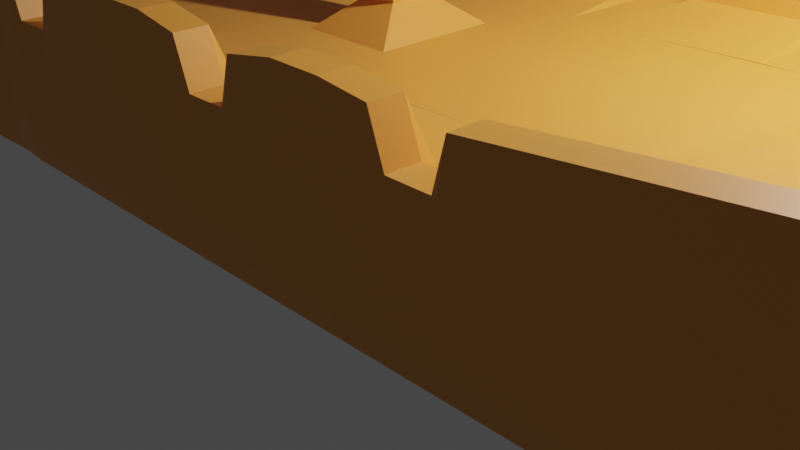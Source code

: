 # Source: sloop.blend  (saved by Blender 3.1.7; exported with 4.5.12 LTS)
import bpy
from mathutils import Matrix  # noqa: F401  (used for matrix-valued properties, if any)

bpy.ops.wm.read_factory_settings(use_empty=True)
scene = bpy.context.scene
scene.name = 'Scene'

# ---- collections
col_collection = bpy.data.collections.new('Collection'); scene.collection.children.link(col_collection)

# ---- materials (node trees are filled in below, after node groups)
mat_sail = bpy.data.materials.new('Sail')
mat_sail.alpha_threshold = 0.0
mat_sail.use_transparent_shadow = False
mat_sail.line_color = (0.0, 0.0, 0.0, 1.0)
mat_wood = bpy.data.materials.new('Wood')
mat_wood.use_transparent_shadow = False

# ---- node groups
ng_auto_smooth = bpy.data.node_groups.new('Auto Smooth', 'GeometryNodeTree')
_s = ng_auto_smooth.interface.new_socket(name='Geometry', in_out='OUTPUT', socket_type='NodeSocketGeometry')
_s = ng_auto_smooth.interface.new_socket(name='Geometry', in_out='INPUT', socket_type='NodeSocketGeometry')
_s = ng_auto_smooth.interface.new_socket(name='Angle', in_out='INPUT', socket_type='NodeSocketFloat')
_s.subtype = 'ANGLE'
_s.min_value = 0.0
_s.max_value = 3.142
ng_auto_smooth.is_modifier = True
_N = ng_auto_smooth.nodes; _L = ng_auto_smooth.links
n0 = _N.new('NodeGroupOutput'); n0.name = 'Group Output'; n0.location = (480, -100)
n1 = _N.new('NodeGroupInput'); n1.name = 'Group Input'; n1.location = (-420, -300)
n2 = _N.new('NodeGroupInput'); n2.name = 'Group Input.001'; n2.location = (-60, -100)
n3 = _N.new('GeometryNodeSetShadeSmooth'); n3.name = 'Set Shade Smooth'; n3.location = (120, -100)
n3.domain = 'EDGE'
n4 = _N.new('GeometryNodeSetShadeSmooth'); n4.name = 'Set Shade Smooth.001'; n4.location = (300, -100)
n5 = _N.new('GeometryNodeInputMeshEdgeAngle'); n5.name = 'Edge Angle'; n5.location = (-420, -220)
n6 = _N.new('GeometryNodeInputEdgeSmooth'); n6.name = 'Is Edge Smooth'; n6.location = (-60, -160)
n7 = _N.new('GeometryNodeInputShadeSmooth'); n7.name = 'Is Face Smooth'; n7.location = (-240, -340)
n8 = _N.new('FunctionNodeBooleanMath'); n8.name = 'Boolean Math'; n8.location = (-60, -220)
n9 = _N.new('FunctionNodeCompare'); n9.name = 'Compare'; n9.location = (-240, -180)
n9.operation = 'LESS_EQUAL'
_L.new(n5.outputs[0], n9.inputs[0])
_L.new(n4.outputs[0], n0.inputs[0])
_L.new(n1.outputs[1], n9.inputs[1])
_L.new(n9.outputs[0], n8.inputs[0])
_L.new(n7.outputs[0], n8.inputs[1])
_L.new(n2.outputs[0], n3.inputs[0])
_L.new(n6.outputs[0], n3.inputs[1])
_L.new(n3.outputs[0], n4.inputs[0])
_L.new(n8.outputs[0], n3.inputs[2])
n0.is_active_output = True

# ---- material node trees
mat_sail.use_nodes = True; mat_sail.node_tree.nodes.clear()
_N = mat_sail.node_tree.nodes; _L = mat_sail.node_tree.links
n0 = _N.new('ShaderNodeOutputMaterial'); n0.name = 'Material Output'; n0.location = (300, 300)
n1 = _N.new('ShaderNodeBsdfPrincipled'); n1.name = 'Principled BSDF'; n1.location = (10, 300)
n1.distribution = 'GGX'
n1.subsurface_method = 'RANDOM_WALK_SKIN'
n1.inputs[2].default_value = 1.0
n1.inputs[3].default_value = 1.45
n1.inputs[13].default_value = 0.0
n1.inputs[27].default_value = (0.0, 0.0, 0.0, 1.0)
n1.inputs[28].default_value = 1.0
_L.new(n1.outputs[0], n0.inputs[0])
n0.is_active_output = True
mat_wood.use_nodes = True; mat_wood.node_tree.nodes.clear()
_N = mat_wood.node_tree.nodes; _L = mat_wood.node_tree.links
n0 = _N.new('ShaderNodeBsdfPrincipled'); n0.name = 'Principled BSDF'; n0.location = (10, 300)
n0.distribution = 'GGX'
n0.subsurface_method = 'RANDOM_WALK_SKIN'
n0.inputs[0].default_value = (0.8, 0.334, 0.05472, 1.0)
n0.inputs[3].default_value = 1.45
n0.inputs[27].default_value = (0.0, 0.0, 0.0, 1.0)
n0.inputs[28].default_value = 1.0
n1 = _N.new('ShaderNodeOutputMaterial'); n1.name = 'Material Output'; n1.location = (300, 300)
_L.new(n0.outputs[0], n1.inputs[0])
n1.is_active_output = True

# ---- world
world_world = bpy.data.worlds.new('World'); scene.world = world_world
world_world.use_nodes = True; world_world.node_tree.nodes.clear()
_N = world_world.node_tree.nodes; _L = world_world.node_tree.links
n0 = _N.new('ShaderNodeOutputWorld'); n0.name = 'World Output'; n0.location = (300, 300)
n1 = _N.new('ShaderNodeBackground'); n1.name = 'Background'; n1.location = (10, 300)
n1.inputs[0].default_value = (0.05088, 0.05088, 0.05088, 1.0)
_L.new(n1.outputs[0], n0.inputs[0])
n0.is_active_output = True
world_world.color = (0.05088, 0.05088, 0.05088)
world_world.use_sun_shadow = False
world_world.sun_shadow_jitter_overblur = 0.0

# ---- cameras
cam_camera = bpy.data.cameras.new('Camera')
cam_camera.clip_end = 100.0
cam_camera.ortho_scale = 7.314

# ---- lights
light_light = bpy.data.lights.new('Light', 'POINT')
light_light.transmission_factor = 0.0
light_light.energy = 1000.0
light_light.shadow_soft_size = 0.1
light_light.shadow_maximum_resolution = 0.006
light_light.use_absolute_resolution = True

# ---- meshes
me_cube = bpy.data.meshes.new('Cube')
me_cube.from_pydata([(10.94, 1.976, 2.229), (10.64, 1.971, 0.8894), (10.94, -1.981, 2.28), (10.63, -1.946, 0.8516), (-10.54, 1.021, 0.8692), (-10.55, -0.9851, 0.8692), (-11.3, 0.0009459, 1.206), (-8.691, 1.97, 0.7332), (-8.695, -1.92, 0.7072), (6.788, 2.982, 2.278), (6.783, -3.013, 2.278), (6.618, -0.0009167, 2.262), (6.986, -0.007641, 3.862), (1.054, -3.013, 2.008), (1.06, 2.982, 2.008), (10.63, 1.976, 1.18), (-10.69, -0.9858, 1.214), (10.66, -1.981, 1.256), (-10.68, 1.022, 1.214), (-11.44, 0.0009458, 1.455), (-8.714, 1.994, 1.016), (-8.718, -1.971, 1.016), (-1.072, 2.982, 2.004), (-1.077, -3.013, 2.004), (-2.008, -2.946, 1.357), (-2.008, -2.873, 0.9705), (10.65, 1.976, 0.9952), (10.64, -1.971, 0.9881), (-10.65, 1.022, 1.01), (-11.37, 0.0009458, 1.358), (-8.693, 2.001, 0.8566), (-8.697, -1.969, 0.8495), (-10.66, -0.9858, 1.01), (-2.004, 2.948, 1.207), (-2.008, -2.934, 1.172), (-10.75, -0.9858, 1.736), (10.84, 1.976, 1.742), (10.85, -1.981, 1.834), (-10.74, 1.022, 1.736), (-11.69, 0.0009457, 1.736), (10.71, 1.976, 1.481), (10.73, -1.981, 1.565), (-10.69, 1.022, 1.527), (-11.61, 0.0009458, 1.584), (-10.7, -0.9858, 1.527), (-1.452, 2.982, 2.003), (-1.458, -3.013, 2.003), (1.442, 2.982, 2.009), (1.436, -3.013, 2.009), (9.063, -2.821, 0.9889), (9.068, 2.85, 1.046), (9.068, 2.883, 1.23), (9.063, -2.885, 1.195), (9.089, -2.901, 1.753), (9.094, 2.878, 1.757), (9.064, 2.88, 1.598), (9.058, -2.901, 1.572), (-6.651, 2.58, 0.7844), (-6.643, -2.457, 0.7702), (-6.649, 2.614, 0.9149), (-6.641, -2.517, 0.9126), (-10.9, 0.8653, 2.061), (10.63, 1.667, 0.8269), (-10.67, 0.8621, 0.8941), (10.98, 1.651, 2.229), (-8.735, 1.617, 2.105), (-8.697, 1.653, 0.6069), (6.612, 2.422, 2.378), (7.109, 2.422, 3.869), (1.06, 2.422, 2.043), (10.66, 1.651, 1.185), (-10.83, 0.8504, 1.271), (-1.072, 2.422, 2.038), (-2.008, 2.381, 2.116), (-10.8, 0.8504, 1.06), (10.87, 1.651, 1.742), (-10.92, 0.8504, 1.736), (-10.86, 0.8504, 1.555), (10.75, 1.651, 1.481), (-1.452, 2.422, 2.037), (1.442, 2.422, 2.044), (9.089, 2.33, 4.118), (9.069, 2.432, 0.8036), (-6.647, 2.155, 0.6038), (-6.652, 2.09, 2.109), (-10.68, -0.8332, 0.8941), (10.98, -1.654, 2.229), (-10.91, -0.8405, 2.061), (10.63, -1.66, 0.8127), (-8.7, -1.627, 0.5927), (-8.738, -1.607, 2.105), (6.608, -2.455, 2.378), (7.105, -2.455, 3.869), (1.056, -2.455, 2.043), (-10.84, -0.8212, 1.271), (10.65, -1.654, 1.185), (-1.076, -2.455, 2.038), (-2.011, -2.401, 2.116), (10.66, -1.654, 0.9834), (-10.82, -0.8212, 1.06), (-10.93, -0.8212, 1.736), (10.86, -1.654, 1.742), (10.75, -1.654, 1.481), (-10.87, -0.8212, 1.555), (-1.456, -2.455, 2.037), (1.438, -2.455, 2.044), (9.085, -2.36, 4.118), (9.065, -2.398, 0.7989), (-6.641, -2.067, 0.5802), (-6.645, -2.047, 2.109), (10.33, -2.16, 0.8574), (10.53, 2.223, 2.229), (10.31, 2.225, 1.197), (10.33, 2.223, 1.007), (10.48, 2.223, 1.742), (10.35, 2.223, 1.492), (10.33, 2.189, 0.9093), (10.56, -2.212, 2.28), (10.3, -2.228, 1.194), (10.32, -2.221, 0.995), (10.48, -2.228, 1.742), (10.34, -2.228, 1.488), (10.42, 1.815, 4.157), (10.33, 1.856, 0.8256), (10.42, -1.832, 4.157), (10.33, -1.831, 0.7925), (-10.03, 1.304, 0.6931), (-10.59, 0.0007701, 0.8644), (-10.04, -1.271, 0.686), (-10.14, 1.325, 1.021), (-10.16, -1.296, 1.021), (-10.08, -1.296, 0.8449), (-10.12, 1.102, 0.6731), (-10.3, 1.079, 2.11), (-10.13, -1.08, 0.6731), (-10.31, -1.063, 2.11), (-10.95, 0.4781, 1.05), (-0.003206, 1.374, 2.005), (-8.773, 0.919, 1.988), (-8.73, 0.919, 0.5951), (6.618, 1.374, 2.262), (7.115, 1.374, 3.752), (1.061, 1.374, 2.007), (-1.071, 1.374, 2.002), (-2.002, 1.353, 1.999), (-1.451, 1.374, 2.001), (1.443, 1.374, 2.008), (9.097, 1.328, 4.001), (9.067, 1.338, 0.6525), (-6.649, 1.187, 0.4669), (-11.26, 0.4781, 1.961), (10.64, 0.9247, 0.7938), (-11.07, 0.4722, 1.413), (-11.02, 0.4722, 1.237), (-11.2, 0.4722, 1.584), (10.5, 1.026, 4.119), (10.32, 1.021, 0.7405), (-10.33, 0.6079, 0.8148), (-10.53, 0.6079, 1.993), (-11.27, -0.4622, 1.961), (-11.07, -0.4562, 1.413), (-11.03, -0.4562, 1.237), (-11.21, -0.4562, 1.584), (-10.95, -0.4622, 1.05), (-0.005731, -1.39, 2.005), (-8.732, -0.911, 0.5951), (-8.775, -0.911, 1.988), (6.615, -1.39, 2.262), (7.112, -1.39, 3.752), (1.058, -1.39, 2.007), (-1.073, -1.39, 2.002), (-1.453, -1.39, 2.001), (1.44, -1.39, 2.008), (9.094, -1.342, 4.001), (-6.646, -1.154, 0.4598), (10.32, -1.021, 0.7335), (10.5, -1.037, 4.119), (-10.54, -0.5959, 1.993), (-10.33, -0.5959, 0.8148), (-10.38, 1.115, 0.709), (-11.05, 0.000858, 1.053), (-10.53, -1.099, 1.051), (-10.45, -1.099, 0.8679), (-10.55, -1.099, 1.707), (-10.5, 0.94, 0.7126), (-10.51, -0.9134, 0.7126), (-10.4, -1.081, 0.709), (-11.39, 0.0008578, 1.995), (-10.52, 1.133, 1.051), (-10.44, 1.133, 0.8679), (-10.54, 1.133, 1.707), (-10.71, 0.9184, 2.112), (-10.72, -0.8981, 2.112), (-10.76, 0.5219, 0.8968), (-11.02, 0.5219, 1.995), (-10.77, -0.5074, 0.8968), (-11.03, -0.5074, 1.995), (10.92, -2.028, 3.047), (-10.78, 1.003, 2.774), (-10.79, -1.003, 2.774), (-8.754, -1.958, 2.805), (-8.75, 1.942, 2.805), (6.583, 2.915, 3.079), (6.578, -2.98, 3.079), (10.91, 1.953, 4.78), (10.92, -1.995, 4.571), (7.08, 2.915, 4.569), (7.075, -2.98, 4.569), (1.992, -2.98, 2.826), (1.997, 2.915, 2.826), (1.048, -2.98, 2.34), (1.054, 2.915, 2.34), (10.87, -2.007, 1.844), (-1.078, 2.915, 2.336), (-1.084, -2.98, 2.336), (-2.041, -2.918, 2.816), (-2.038, 2.868, 2.816), (10.93, -2.008, 2.502), (10.91, -2.008, 2.174), (-1.458, 2.915, 2.335), (-1.464, -2.98, 2.335), (1.435, 2.915, 2.341), (1.43, -2.98, 2.341), (-0.5396, 2.915, 2.821), (-0.545, -2.98, 2.821), (0.4573, -2.98, 2.823), (0.4627, 2.915, 2.823), (9.06, 2.809, 4.818), (9.054, -2.871, 4.818), (-6.676, -2.488, 2.809), (-6.684, 2.514, 2.809), (-10.86, 0.9091, 2.774), (-8.763, 1.743, 2.805), (6.584, 2.617, 3.079), (10.93, 1.648, 4.819), (7.08, 2.617, 4.569), (1.998, 2.617, 2.826), (1.054, 2.617, 2.34), (-1.078, 2.617, 2.336), (-2.037, 2.576, 2.816), (-1.458, 2.617, 2.335), (1.436, 2.617, 2.341), (-0.5394, 2.617, 2.821), (0.4629, 2.617, 2.823), (9.061, 2.525, 4.818), (-6.682, 2.258, 2.809), (-10.87, -0.9145, 2.774), (-8.767, -1.765, 2.805), (6.579, -2.684, 3.079), (10.92, -1.689, 4.819), (7.075, -2.684, 4.569), (1.993, -2.684, 2.826), (1.049, -2.684, 2.34), (-1.083, -2.684, 2.336), (-2.04, -2.63, 2.816), (-1.463, -2.684, 2.335), (1.431, -2.684, 2.341), (-0.5443, -2.684, 2.821), (0.458, -2.684, 2.823), (9.056, -2.59, 4.818), (-6.675, -2.241, 2.809), (10.5, 2.168, 4.819), (10.52, -2.201, 4.644), (10.53, 1.827, 4.842), (10.53, -1.875, 4.842), (10.73, 0.9559, 4.819), (10.72, -0.9977, 4.819), (-10.6, -1.1, 2.812), (-10.59, 1.096, 2.812), (-10.68, 0.9823, 2.812), (-10.69, -0.9921, 2.812), (0.929, 2.982, 2.089), (0.9294, 2.422, 2.123), (0.9249, -2.455, 2.123), (0.9348, 1.374, 2.007), (0.9323, -1.39, 2.007), (0.9048, 2.915, 2.743), (0.8994, -2.98, 2.743), (0.905, 2.617, 2.743), (0.9002, -2.684, 2.743), (1.564, 2.982, 2.09), (1.559, -3.013, 2.09), (1.565, 2.422, 2.124), (1.56, -2.455, 2.124), (1.57, 1.374, 2.008), (1.568, -1.39, 2.008), (1.54, 2.915, 2.744), (1.535, -2.98, 2.744), (1.54, 2.617, 2.744), (1.536, -2.684, 2.744), (-1.589, -3.013, 2.083), (-1.584, -3.008, 1.411), (-1.584, -2.992, 1.216), (-1.584, -2.931, 1.001), (-1.583, 2.982, 2.083), (-1.579, 2.998, 1.434), (-1.579, 2.989, 1.256), (-1.578, 2.534, 0.747), (-1.583, 2.422, 2.118), (-1.583, -2.497, 0.7517), (-1.587, -2.455, 2.118), (-1.578, 1.374, 2.001), (-1.58, -1.39, 2.001), (-1.613, -2.98, 2.737), (-1.608, 2.915, 2.737), (-1.607, 2.617, 2.737), (-1.612, -2.684, 2.737), (-0.9558, -3.013, 2.084), (-0.9503, 2.982, 2.084), (-0.95, 2.422, 2.119), (-0.9544, -2.455, 2.119), (-0.9445, 1.374, 2.002), (-0.9471, -1.39, 2.002), (-0.9799, -2.98, 2.739), (-0.9745, 2.915, 2.739), (-0.9743, 2.617, 2.739), (-0.9792, -2.684, 2.739), (-11.51, -0.2177, 1.961), (-11.28, -0.2147, 1.455), (-11.21, -0.2147, 1.336), (-11.53, -0.2147, 1.736), (-11.45, -0.2147, 1.584), (-11.13, -0.2177, 1.17), (-0.00395, -0.654, 2.005), (7.087, -0.6594, 3.89), (-0.5059, -0.654, 2.004), (0.4964, -0.654, 2.006), (-10.48, -0.2815, 0.8644), (-11.24, -0.2388, 1.995), (-10.92, -0.2388, 1.024), (-11.13, 0.2252, 1.17), (-0.002761, 0.6467, 2.005), (7.088, 0.6413, 3.89), (-0.5047, 0.6467, 2.004), (0.4976, 0.6467, 2.006), (9.098, 0.6237, 4.001), (-10.48, 0.2871, 0.8644), (-11.5, 0.2252, 1.961), (-11.28, 0.2222, 1.455), (-11.21, 0.2222, 1.336), (-11.53, 0.2222, 1.736), (-11.45, 0.2222, 1.584), (-10.92, 0.2456, 1.024), (-11.24, 0.2456, 1.995), (7.998, 2.958, 1.073), (7.993, -3.008, 1.424), (7.993, -2.992, 1.23), (7.993, -2.931, 1.014), (7.993, 2.982, 3.869), (8.123, -0.007641, 4.111), (7.998, 2.998, 1.448), (7.998, 2.989, 1.27), (7.998, 2.534, 0.7913), (7.993, 2.422, 4.117), (7.994, -2.497, 0.7961), (7.988, -2.455, 4.117), (7.999, 1.384, 0.6379), (7.998, 1.374, 4.001), (7.996, -1.39, 4.001), (7.958, -2.98, 4.818), (7.964, 2.915, 4.818), (7.964, 2.617, 4.818), (7.959, -2.684, 4.818), (7.996, -0.6594, 4.089), (7.997, 0.6413, 4.089), (7.141, 0.4941, 4.733), (7.098, -0.04799, 4.77), (7.14, -0.5898, 4.733), (7.856, -0.04799, 4.77), (7.813, -0.5898, 4.733), (7.814, 0.4941, 4.733), (-0.1911, -0.2451, 2.298), (0.1818, -0.2451, 2.299), (-0.1907, 0.2389, 2.298), (0.1822, 0.2389, 2.299), (-0.207, -0.245, 14.07), (0.1659, -0.245, 14.08), (-0.2065, 0.2389, 14.07), (0.1664, 0.2389, 14.08), (0.1768, -0.245, 6.026), (0.1772, 0.2389, 6.026), (-0.1957, 0.2389, 6.025), (-0.1962, -0.245, 6.025), (0.1761, -0.245, 6.488), (-0.1963, 0.2389, 6.487), (0.1766, 0.2389, 6.488), (-0.1968, -0.245, 6.487), (-11.02, -2.563, 6.011), (-11.02, -3.046, 6.011), (-11.02, -2.563, 6.473), (-11.02, -3.046, 6.473), (8.99, 1.961, 6.037), (8.991, 2.445, 6.037), (8.99, 1.961, 6.499), (8.99, 2.445, 6.499), (-15.79, -0.004021, 3.843), (-15.83, -0.004021, 3.618), (-15.52, -0.004109, 3.877), (-15.64, -0.2226, 3.843), (-15.67, -0.2196, 3.618), (-15.37, -0.2437, 3.877), (-15.63, 0.2202, 3.843), (-15.66, 0.2173, 3.618), (-15.37, 0.2407, 3.877), (-10.87, -2.77, 6.535), (8.897, 2.146, 6.535), (-0.3035, 0.03364, 13.92), (0.3035, 0.03364, 13.92), (-5.585, -1.368, 10.23), (4.6, 1.09, 10.23), (2.452, 0.5617, 12.07), (-2.944, -0.6672, 12.07), (-8.226, -2.069, 8.38), (6.749, 1.618, 8.38), (-3.592, 0.8758, 10.23), (-2.148, 0.5241, 12.07), (-5.035, -0.2632, 8.38), (1.501, 2.105, 10.23), (0.5499, 1.139, 12.07), (2.452, 1.58, 8.38), (6.426, 1.531, 6.535), (0.2276, 0.03364, 13.92), (2.774, 1.667, 10.23), (1.224, 1.292, 12.07), (4.324, 2.041, 8.38), (-0.2276, 0.03364, 13.92), (-4.865, -0.1768, 10.23), (-2.823, 0.3704, 12.07), (-6.907, -0.724, 8.38), (-8.396, -2.155, 6.535), (-2.989, 2.982, 2.033), (-2.995, -3.013, 2.033), (-4.141, 2.917, 1.02), (-4.144, -2.946, 1.359), (-4.144, -2.873, 0.9724), (-4.141, 2.948, 1.209), (-4.144, -2.934, 1.174), (-3.37, 2.982, 2.032), (-3.375, -3.013, 2.032), (-2.429, -2.931, 1.006), (-2.428, 2.982, 2.088), (-2.424, 2.998, 1.439), (-2.429, -3.008, 1.416), (-2.429, -2.992, 1.221), (-2.424, 2.989, 1.261), (-2.989, 2.422, 2.068), (-4.14, 2.483, 0.7258), (-3.369, 2.422, 2.067), (-2.993, -2.455, 2.068), (-4.142, -2.438, 0.721), (-3.374, -2.455, 2.067), (-2.432, -2.455, 2.122), (-2.988, 1.374, 2.031), (-3.368, 1.374, 2.03), (-2.991, -1.39, 2.031), (-4.142, -1.363, 0.4235), (-3.371, -1.39, 2.03), (-2.996, 2.915, 2.365), (-3.001, -2.98, 2.365), (-4.177, -2.918, 2.818), (-4.174, 2.868, 2.818), (-3.376, 2.915, 2.364), (-3.381, -2.98, 2.364), (-2.457, 2.915, 2.823), (-2.462, -2.98, 2.823), (-2.995, 2.617, 2.365), (-3.376, 2.617, 2.364), (-2.457, 2.617, 2.823), (-3.0, -2.684, 2.365), (-4.176, -2.63, 2.818), (-3.38, -2.684, 2.364), (-2.462, -2.684, 2.823), (-3.506, -3.013, 2.112), (-3.501, -3.008, 1.44), (-3.501, 2.982, 2.112), (-3.496, 2.998, 1.464), (-3.496, 2.989, 1.286), (-3.5, 2.422, 2.147), (-3.505, -2.455, 2.147), (-3.495, 1.374, 2.03), (-3.497, -1.39, 2.03), (-3.53, -2.98, 2.767), (-3.525, 2.915, 2.767), (-3.525, 2.617, 2.767), (-3.53, -2.684, 2.767), (-2.873, -3.013, 2.114), (-2.868, 2.982, 2.114), (-2.867, 2.422, 2.148), (-2.872, -2.455, 2.148), (-2.862, 1.374, 2.032), (-2.864, -1.39, 2.032), (-2.897, -2.98, 2.768), (-2.892, 2.915, 2.768), (-2.892, 2.617, 2.768), (-2.897, -2.684, 2.768), (-4.359, 2.914, 1.177), (-4.359, 2.883, 0.9937), (-4.358, 2.449, 0.7114), (-4.36, -2.4, 0.7047), (-4.359, -1.341, 0.4255), (3.049, -3.013, 2.036), (3.055, 2.982, 2.036), (3.437, 2.982, 2.036), (3.431, -3.013, 2.036), (4.049, 2.422, 2.126), (3.055, 2.422, 2.07), (3.437, 2.422, 2.071), (4.044, -2.455, 2.126), (3.051, -2.455, 2.07), (3.433, -2.455, 2.071), (4.054, 1.374, 2.009), (3.056, 1.374, 2.034), (3.438, 1.374, 2.035), (2.492, 1.384, 0.4143), (4.052, -1.39, 2.009), (3.054, -1.39, 2.034), (3.436, -1.39, 2.035), (2.49, -1.39, 2.006), (3.043, -2.98, 2.368), (3.049, 2.915, 2.368), (3.431, 2.915, 2.368), (3.425, -2.98, 2.368), (2.452, -2.98, 2.823), (2.458, 2.915, 2.823), (3.049, 2.617, 2.368), (3.431, 2.617, 2.368), (2.458, 2.617, 2.823), (3.044, -2.684, 2.368), (3.426, -2.684, 2.368), (2.453, -2.684, 2.823), (2.924, 2.982, 2.116), (2.925, 2.422, 2.151), (2.92, -2.455, 2.151), (2.93, 1.374, 2.034), (2.927, -1.39, 2.034), (2.9, 2.915, 2.771), (2.895, -2.98, 2.771), (2.9, 2.617, 2.771), (2.895, -2.684, 2.771), (3.56, 2.982, 2.117), (3.554, -3.013, 2.117), (3.56, 2.422, 2.152), (3.556, -2.455, 2.152), (3.565, 1.374, 2.035), (3.563, -1.39, 2.035), (3.535, 2.915, 2.772), (3.53, -2.98, 2.772), (3.536, 2.617, 2.772), (3.531, -2.684, 2.772), (4.513, 2.534, 0.758), (4.508, -2.497, 0.7627), (4.504, 1.374, 2.029), (4.514, 1.384, 0.4605), (4.511, -1.39, 0.4629), (4.501, -1.39, 2.029), (-8.256, -1.941, 8.404), (-10.9, -2.642, 6.559), (6.396, 1.659, 6.559), (8.866, 2.274, 6.559), (2.421, 0.6893, 12.09), (0.2728, 0.1613, 13.94), (-0.2583, 0.1613, 13.94), (-0.3342, 0.1613, 13.94), (-2.975, -0.5395, 12.09), (-5.616, -1.24, 10.25), (6.718, 1.745, 8.404), (4.569, 1.217, 10.25), (-4.895, -0.04913, 10.25), (-2.853, 0.4981, 12.09), (-6.938, -0.5964, 8.404), (-3.622, 1.003, 10.25), (-2.179, 0.6517, 12.09), (-5.066, -0.1355, 8.404), (-8.427, -2.028, 6.559), (0.1969, 0.1613, 13.94), (2.743, 1.794, 10.25), (1.47, 2.232, 10.25), (1.194, 1.42, 12.09), (0.5192, 1.266, 12.09), (4.293, 2.169, 8.404), (2.421, 1.708, 8.404)], [], [(125, 88, 3, 110), (101, 86, 2, 37), (114, 111, 0, 36), (39, 320, 399, 396), (328, 187, 397, 400), (134, 89, 8, 128), (200, 267, 199, 35, 183, 181, 130, 21), (12, 324, 367, 366), (299, 550, 354, 107, 49, 347, 293, 25, 439, 434, 58, 108, 498, 449), (81, 122, 263, 244), (92, 91, 248, 250), (522, 529, 251, 208), (272, 69, 237, 278), (30, 129, 20), (319, 318, 19, 29), (113, 112, 15, 26), (175, 125, 107, 354, 550, 553), (32, 16, 44, 103, 94, 99), (182, 181, 16, 32), (13, 210, 277), (292, 291, 24, 34), (22, 45, 219, 213), (293, 292, 34, 25), (63, 74, 28, 4), (88, 98, 27, 3), (116, 113, 26, 1), (163, 161, 160, 318, 319, 29, 6, 322), (179, 189, 188, 129, 30, 7, 126), (58, 60, 31, 8), (379, 383, 376, 375, 386, 382, 371, 372), (321, 320, 39, 43), (115, 114, 36, 40), (102, 101, 37, 41), (77, 76, 38, 42), (489, 144, 301, 298, 73, 487), (56, 53, 228, 359, 345, 346, 52), (112, 115, 40, 15), (318, 321, 43, 19), (341, 340, 76, 77, 154), (333, 325, 371, 373), (280, 47, 221, 286), (325, 323, 326, 372, 371), (121, 120, 53, 56), (110, 119, 52, 49), (344, 351, 51, 50), (100, 320, 321, 162, 103), (326, 334, 374, 372), (181, 183, 35, 44, 16), (7, 30, 59, 57), (89, 108, 58, 8), (308, 22, 213, 314), (7, 57, 83, 66), (59, 230, 460, 482, 474, 475, 476, 435, 495), (67, 68, 235, 233), (47, 14, 211, 221), (15, 40, 78, 70), (152, 154, 77, 71), (191, 133, 65, 232, 269, 231, 61), (40, 36, 75, 78), (136, 153, 74, 63), (122, 155, 265, 263), (155, 176, 266, 265), (153, 152, 71, 74), (487, 73, 239, 467, 493), (60, 229, 200, 21, 31), (105, 93, 252, 256), (68, 353, 81, 244, 361, 235), (41, 218, 212, 17), (126, 7, 66, 132), (432, 344, 50, 82, 352, 549, 297, 446, 497, 496), (116, 1, 62, 123), (36, 0, 64, 75), (2, 197, 217, 37), (271, 14, 47, 280, 286, 209, 523, 535, 530, 501, 502, 539, 545, 202, 9, 206, 360, 348, 350, 295, 294, 45, 22, 308, 314, 223, 226, 276), (165, 174, 108, 89), (81, 353, 357, 147, 155, 122), (285, 172, 105, 283), (111, 261, 204, 0), (91, 507, 542, 548, 248), (44, 35, 100, 103), (5, 32, 99, 85), (526, 236, 288, 282, 531, 537), (227, 360, 361, 244, 263, 261), (312, 170, 96, 310), (0, 204, 234, 64), (167, 91, 92, 168), (358, 168, 92, 355), (442, 473, 433, 436, 443), (178, 165, 89, 134), (86, 64, 234, 249, 205, 2), (196, 159, 87, 192), (50, 116, 123, 82), (69, 80, 241, 237), (123, 62, 151, 156, 148, 82), (37, 2, 117, 120), (27, 17, 118, 119), (3, 27, 119, 110), (41, 37, 120, 121), (17, 41, 121, 118), (55, 54, 114, 115), (50, 51, 113, 116), (107, 125, 110, 49), (166, 177, 135, 90), (195, 178, 134, 185), (179, 126, 132, 184), (61, 231, 198, 38, 76, 340, 337, 150), (31, 21, 130, 131), (185, 134, 128, 186), (342, 336, 127, 180), (65, 133, 158, 138), (184, 132, 157, 193), (84, 477, 483, 245), (310, 96, 253, 316), (339, 338, 152, 153), (330, 339, 153, 136), (338, 341, 154, 152), (151, 88, 125, 175, 156), (441, 440, 463, 216, 33, 444), (282, 80, 146, 284), (64, 86, 101, 75), (420, 424, 419, 416, 428, 429), (309, 72, 143, 311), (272, 278, 243, 242, 315, 309), (67, 140, 141, 68), (353, 68, 141, 357), (350, 348, 360, 227, 54, 55, 51, 351), (132, 66, 139, 157), (119, 118, 121, 56, 52), (191, 61, 150, 194), (551, 554, 167, 11, 140), (329, 327, 178, 195), (38, 198, 268, 201, 20, 129, 188, 190), (328, 317, 159, 196), (442, 464, 491, 485, 431, 438, 472, 473), (11, 167, 168, 324, 12), (363, 324, 168, 358), (18, 42, 38, 190, 188), (94, 103, 162, 160), (85, 99, 161, 163), (99, 94, 160, 161), (322, 329, 195, 163), (133, 191, 194, 158), (63, 184, 193, 136), (330, 342, 180, 6), (531, 282, 284, 533), (28, 18, 188, 189), (4, 28, 189, 179), (4, 179, 184, 63), (163, 195, 185, 85), (177, 196, 192, 135), (9, 202, 206), (335, 173, 176, 155, 147), (270, 246, 199, 267), (362, 250, 207, 359), (248, 203, 207, 250), (256, 252, 210, 222), (316, 253, 214, 313), (306, 254, 215, 303), (253, 255, 220, 214), (289, 256, 222, 287), (279, 258, 225, 277), (264, 259, 228, 262), (568, 561, 574, 577, 578, 571), (276, 226, 243, 278), (286, 221, 241, 288), (213, 219, 240, 238), (304, 216, 239, 305), (314, 213, 238, 315), (221, 211, 237, 241), (202, 233, 235, 206), (360, 206, 235, 361), (268, 198, 231, 269), (266, 264, 249, 234, 263, 265), (204, 261, 263, 234), (249, 264, 262, 205), (106, 355, 92, 250, 362, 259), (65, 84, 245, 232), (124, 106, 259, 264), (109, 90, 247, 260), (51, 55, 115, 112, 113), (2, 205, 197), (176, 124, 264, 266), (283, 105, 256, 289), (37, 217, 218, 41), (79, 72, 238, 240), (159, 317, 320, 100, 35, 199, 246, 87), (57, 59, 495, 435, 432, 496), (78, 102, 41, 17, 95, 70), (96, 104, 255, 253), (71, 77, 42, 18, 28, 74), (430, 486, 492, 463, 440, 441, 475, 474, 437), (479, 477, 84, 65, 138), (298, 79, 240, 305), (300, 97, 254, 306), (290, 46, 220, 303), (10, 207, 203), (14, 271, 276, 211), (211, 276, 278, 237), (252, 279, 277, 210), (69, 272, 274, 142), (169, 275, 273, 93), (532, 283, 289, 251, 529, 538), (93, 273, 279, 252), (80, 282, 288, 241), (209, 286, 288, 236), (251, 289, 287, 208), (48, 281, 287, 222), (104, 300, 306, 255), (73, 298, 305, 239), (219, 304, 305, 240), (255, 306, 303, 220), (79, 298, 301, 145), (171, 302, 300, 104), (45, 294, 304, 219), (297, 549, 552, 513, 149, 83, 497, 446), (72, 309, 315, 238), (23, 307, 313, 214), (223, 314, 315, 242), (257, 316, 313, 224), (54, 227, 261, 111, 114), (6, 180, 329, 322), (557, 558, 405, 420, 429, 404, 556, 573), (135, 192, 87, 246, 270, 247, 90), (349, 364, 370, 368), (187, 343, 403, 397), (180, 127, 327, 329), (160, 162, 321, 318), (136, 193, 342, 330), (19, 43, 341, 338), (43, 39, 340, 341), (6, 29, 339, 330), (29, 19, 338, 339), (340, 39, 396, 402), (193, 157, 336, 342), (375, 376, 378, 377), (469, 484, 478, 109, 260), (357, 141, 332, 364), (139, 165, 178, 327, 127, 336, 157), (194, 150, 337, 343), (147, 357, 364, 335), (434, 436, 60, 58), (259, 362, 359, 228), (247, 270, 267, 200, 229, 459, 481, 484, 469, 260), (49, 52, 346, 347), (370, 365, 366, 368), (368, 366, 367, 369), (364, 332, 365, 370), (324, 363, 369, 367), (332, 12, 366, 365), (363, 349, 368, 369), (372, 374, 380, 379), (381, 382, 388, 387), (385, 378, 376, 383), (384, 386, 375, 377), (391, 392, 394, 393), (386, 384, 389, 390), (380, 385, 394, 392), (384, 381, 387, 389), (382, 386, 390, 388), (383, 379, 391, 393), (399, 398, 395, 396), (403, 401, 395, 397), (397, 395, 398, 400), (396, 395, 401, 402), (317, 328, 400, 398), (320, 317, 398, 399), (343, 337, 401, 403), (337, 340, 402, 401), (423, 410, 407, 421), (424, 413, 409, 422), (422, 409, 410, 423), (420, 405, 413, 424), (416, 419, 417, 414), (576, 580, 572, 570), (428, 416, 414, 426), (426, 414, 415, 427), (373, 371, 382, 381), (427, 415, 418, 423, 421, 425), (475, 441, 444, 476), (417, 422, 423, 418), (419, 424, 422, 417), (404, 429, 428, 412), (408, 426, 427, 411), (412, 428, 426, 408), (411, 427, 425, 406), (377, 378, 385, 380, 374, 373, 381, 384), (573, 569, 572, 580, 579, 557), (70, 95, 17, 27, 98, 26, 15), (430, 437, 461, 457), (140, 11, 12, 332, 141), (385, 383, 393, 394), (438, 431, 458, 462), (486, 430, 457, 492), (173, 358, 355, 106, 124, 176), (226, 223, 242, 243), (490, 454, 448, 488), (488, 448, 468, 494), (478, 480, 166, 90, 109), (137, 311, 143, 72, 79, 145, 301, 144, 489, 452, 445, 447, 453, 479, 138, 158, 194, 343, 187, 328, 196, 177, 166, 480, 456, 450, 448, 454, 490, 302, 171, 104, 96, 170, 312, 164, 323, 325, 333, 331), (487, 445, 452, 489), (494, 468, 458, 491), (98, 88, 151, 62, 1, 26), (468, 470, 462, 458), (457, 461, 466, 465), (335, 364, 349, 363, 358, 173), (492, 457, 465, 493), (442, 24, 215, 464), (447, 445, 465, 466), (448, 450, 470, 468), (477, 447, 466, 483), (352, 82, 148, 356, 552, 549), (472, 438, 462, 481), (513, 552, 356, 148, 156, 175, 553, 455, 499, 174, 165, 139, 66, 83, 149), (450, 478, 484, 470), (461, 482, 483, 466), (470, 484, 481, 462), (447, 477, 479, 453), (201, 230, 59, 30, 20), (456, 480, 478, 450), (437, 474, 482, 461), (273, 310, 316, 257, 258, 279), (85, 185, 186, 182, 32, 5), (164, 312, 310, 273, 275), (172, 285, 517, 534, 515, 508, 509, 516, 544, 514, 554, 551, 510, 543, 512, 506, 505, 511, 533, 284, 146, 80, 69, 142, 274, 137, 331, 334, 326, 323, 164, 275, 169, 93, 105), (445, 487, 493, 465), (431, 485, 491, 458), (463, 492, 493, 467), (471, 494, 491, 464), (451, 97, 300, 302, 490, 488), (451, 488, 494, 471), (272, 309, 311, 137, 274), (571, 578, 576, 570), (33, 216, 304, 294, 295, 296), (174, 499, 498, 108), (57, 496, 497, 83), (463, 467, 239, 216), (451, 471, 254, 97), (471, 464, 215, 254), (262, 228, 53, 120, 117, 2, 197, 205), (442, 443, 34, 24), (443, 439, 25, 34), (296, 351, 344, 432, 435, 476, 444, 33), (443, 436, 434, 439), (291, 290, 303, 215, 24), (531, 505, 524, 537), (500, 518, 536), (346, 292, 293, 347), (291, 292, 346, 345), (539, 502, 520, 545), (502, 501, 519, 520), (509, 508, 527, 528), (60, 436, 433, 473, 472, 481, 459, 229), (67, 504, 510, 551, 140), (544, 516, 509, 542), (505, 506, 525, 524), (517, 285, 283, 532, 534), (541, 506, 512, 543), (201, 268, 269, 232, 245, 483, 482, 460, 230), (379, 380, 392, 391), (528, 527, 518, 521), (548, 528, 521, 546), (538, 529, 522, 536), (535, 523, 526, 537), (545, 520, 525, 547), (520, 519, 524, 525), (542, 509, 528, 548), (307, 23, 214, 220, 46, 290, 291, 345, 359, 207, 10, 203, 546, 540, 503, 521, 518, 500, 536, 522, 208, 287, 281, 48, 222, 210, 13, 277, 225, 224, 313), (501, 530, 535, 519), (519, 535, 537, 524), (527, 538, 536, 518), (505, 531, 533, 511), (455, 553, 550, 299, 449, 498, 499), (515, 534, 532, 508), (295, 350, 351, 296), (508, 532, 538, 527), (506, 541, 547, 525), (504, 541, 543, 510), (514, 544, 542, 507), (503, 540, 546, 521), (233, 547, 541, 504, 67), (257, 224, 225, 258), (202, 545, 547, 233), (248, 548, 546, 203), (554, 514, 507, 91, 167), (526, 523, 209, 236), (387, 388, 390, 389), (334, 331, 333, 373, 374), (131, 130, 181, 182, 186, 128, 8, 31), (577, 574, 560, 559), (579, 575, 566, 565), (575, 577, 559, 566), (557, 579, 565, 558), (417, 418, 415, 414), (569, 567, 570, 572), (567, 568, 571, 570), (75, 101, 102, 78), (576, 578, 577, 575), (580, 576, 575, 579), (556, 555, 569, 573), (564, 563, 568, 567), (555, 564, 567, 569), (563, 562, 561, 568), (563, 564, 555, 556, 404, 412, 408, 411, 406, 562), (574, 561, 562, 406, 425, 421, 407, 560), (559, 560, 407, 410, 409, 413, 405, 558, 565, 566)])
me_cube.polygons.foreach_set('material_index', [1, 1, 1, 1, 1, 1, 1, 1, 1, 1, 1, 1, 1, 1, 1, 1, 1, 1, 1, 1, 1, 1, 1, 1, 1, 1, 1, 1, 1, 1, 1, 1, 1, 1, 1, 1, 1, 1, 1, 1, 1, 1, 1, 1, 1, 1, 1, 1, 1, 1, 1, 1, 1, 1, 1, 1, 1, 1, 1, 1, 1, 1, 1, 1, 1, 1, 1, 1, 1, 1, 1, 1, 1, 1, 1, 1, 1, 1, 1, 1, 1, 1, 1, 1, 1, 1, 1, 1, 1, 1, 1, 1, 1, 1, 1, 1, 1, 1, 1, 1, 1, 1, 1, 1, 1, 1, 1, 1, 1, 1, 1, 1, 1, 1, 1, 1, 1, 1, 1, 1, 0, 1, 1, 1, 1, 1, 1, 1, 1, 1, 1, 1, 1, 1, 1, 1, 1, 1, 1, 1, 1, 1, 1, 1, 1, 1, 1, 1, 1, 1, 1, 1, 1, 1, 1, 1, 1, 1, 1, 1, 1, 1, 0, 1, 1, 1, 1, 1, 1, 1, 1, 1, 1, 1, 1, 1, 1, 1, 1, 1, 1, 1, 1, 1, 1, 1, 1, 1, 1, 1, 1, 1, 1, 1, 1, 1, 1, 1, 1, 1, 1, 1, 1, 1, 1, 1, 1, 1, 1, 1, 1, 1, 1, 1, 1, 1, 1, 1, 1, 1, 1, 0, 1, 1, 1, 1, 1, 1, 1, 1, 1, 1, 1, 1, 1, 1, 1, 1, 1, 1, 1, 1, 1, 1, 1, 1, 1, 1, 1, 1, 1, 1, 1, 1, 1, 1, 1, 1, 1, 1, 1, 1, 1, 1, 1, 1, 1, 1, 0, 0, 0, 0, 0, 0, 0, 0, 1, 0, 1, 0, 0, 0, 0, 0, 0, 1, 0, 1, 1, 1, 1, 1, 1, 1, 1, 1, 1, 1, 1, 1, 1, 1, 1, 1, 1, 1, 1, 1, 1, 1, 1, 1, 1, 1, 1, 1, 1, 1, 1, 1, 1, 1, 1, 1, 1, 1, 1, 1, 1, 1, 1, 0, 1, 1, 1, 1, 1, 1, 1, 1, 1, 1, 1, 1, 1, 1, 1, 1, 1, 1, 1, 1, 1, 1, 1, 1, 1, 1, 1, 1, 1, 1, 1, 1, 1, 1, 1, 1, 1, 1, 1, 1, 1, 1, 1, 1, 1, 1, 1, 1, 1, 1, 1, 1, 1, 1, 1, 1, 0, 0, 0, 0, 0, 0, 0, 1, 0, 0, 0, 0, 0, 0, 0, 0, 0])
_k = set([(61, 191), (65, 84), (65, 133), (67, 68), (68, 353), (73, 298), (81, 122), (81, 353), (87, 192), (90, 109), (90, 135), (91, 92), (92, 355), (97, 300), (106, 124), (106, 355), (109, 478), (122, 155), (124, 176), (133, 191), (135, 192), (155, 176), (210, 222), (210, 252), (210, 277), (211, 221), (211, 237), (211, 276), (213, 219), (213, 238), (213, 314), (214, 220), (214, 253), (214, 313), (219, 240), (219, 304), (220, 255), (220, 303), (221, 241), (221, 286), (222, 256), (222, 287), (237, 241), (237, 278), (238, 240), (238, 315), (240, 305), (241, 288), (252, 256), (252, 279), (253, 255), (253, 316), (255, 306), (256, 289), (272, 278), (272, 309), (273, 279), (273, 310), (276, 278), (277, 279), (282, 288), (283, 289), (286, 288), (287, 289), (298, 305), (300, 306), (303, 306), (304, 305), (309, 315), (310, 316), (313, 316), (314, 315), (451, 488), (457, 461), (457, 465), (457, 492), (458, 462), (458, 468), (458, 491), (461, 466), (461, 482), (462, 470), (462, 481), (465, 466), (465, 493), (466, 483), (468, 470), (468, 494), (470, 484), (477, 483), (478, 484), (481, 484), (482, 483), (487, 493), (488, 494), (491, 494), (492, 493), (504, 541), (507, 542), (518, 521), (518, 527), (518, 536), (519, 520), (519, 524), (519, 535), (520, 525), (520, 545), (521, 528), (521, 546), (524, 525), (524, 537), (525, 547), (527, 528), (527, 538), (528, 548), (531, 537), (532, 538), (535, 537), (536, 538), (541, 547), (542, 548), (545, 547), (546, 548)])
me_cube.attributes.new('sharp_edge', 'BOOLEAN', 'EDGE').data.foreach_set('value', [ (min(e.vertices), max(e.vertices)) in _k for e in me_cube.edges])
_uv = me_cube.uv_layers.new(name='UVMap')
_uv.uv.foreach_set('vector', [0.3705, 0.7336, 0.375, 0.7336, 0.375, 0.75, 0.3705, 0.75, 0.5903, 0.7336, 0.625, 0.7336, 0.625, 0.75, 0.5903, 0.75, 0.5903, 0.4955, 0.625, 0.4955, 0.625, 0.5, 0.5903, 0.5, 0.5903, 0.125, 0.5903, 0.09785, 0.5903, 0.09785, 0.5903, 0.125, 0.8682, 0.6522, 0.8682, 0.625, 0.8682, 0.625, 0.8682, 0.6522, 0.1386, 0.7336, 0.1875, 0.7336, 0.1875, 0.75, 0.1386, 0.75, 0.625, 0.9375, 0.625, 0.9932, 0.625, 1.0, 0.5903, 1.0, 0.5903, 0.9932, 0.5, 0.9932, 0.5, 0.9864, 0.5, 0.9375, 0.6875, 0.625, 0.6875, 0.6522, 0.6875, 0.6522, 0.6875, 0.625, 0.2365, 0.7336, 0.2782, 0.7336, 0.3281, 0.7336, 0.3438, 0.7336, 0.3438, 0.75, 0.3281, 0.75, 0.2365, 0.75, 0.232, 0.75, 0.2455, 0.75, 0.232, 0.75, 0.2056, 0.75, 0.2056, 0.7336, 0.2293, 0.7336, 0.232, 0.7336, 0.6562, 0.5166, 0.6295, 0.5166, 0.6295, 0.5166, 0.6562, 0.5166, 0.6875, 0.7336, 0.6875, 0.7336, 0.6875, 0.7336, 0.6875, 0.7336, 0.7437, 0.75, 0.7437, 0.7336, 0.7247, 0.7336, 0.7247, 0.75, 0.7375, 0.5166, 0.7375, 0.5166, 0.7375, 0.5166, 0.7375, 0.5166, 0.4375, 0.3125, 0.5, 0.2636, 0.5, 0.3125, 0.4375, 0.09785, 0.5, 0.09785, 0.5, 0.125, 0.4375, 0.125, 0.4375, 0.4955, 0.5, 0.4955, 0.5, 0.5, 0.4375, 0.5, 0.3705, 0.6793, 0.3705, 0.7336, 0.3438, 0.7336, 0.3281, 0.7336, 0.2782, 0.7336, 0.2782, 0.6793, 0.4375, 0.0, 0.5, 0.0, 0.5451, 0.0, 0.5451, 0.01638, 0.5, 0.01638, 0.4375, 0.01638, 0.4375, 0.9932, 0.5, 0.9932, 0.5, 1.0, 0.4375, 1.0, 0.625, 0.8625, 0.625, 0.8625, 0.625, 0.8625, 0.4375, 0.8885, 0.5, 0.8885, 0.5, 0.893, 0.4375, 0.893, 0.625, 0.3661, 0.625, 0.3615, 0.625, 0.3615, 0.625, 0.3661, 0.375, 0.8885, 0.4375, 0.8885, 0.4375, 0.893, 0.375, 0.893, 0.375, 0.2334, 0.4375, 0.2334, 0.4375, 0.25, 0.375, 0.25, 0.375, 0.7336, 0.4375, 0.7336, 0.4375, 0.75, 0.375, 0.75, 0.375, 0.4955, 0.4375, 0.4955, 0.4375, 0.5, 0.375, 0.5, 0.375, 0.07069, 0.4375, 0.07069, 0.5, 0.07069, 0.5, 0.09785, 0.4375, 0.09785, 0.4375, 0.125, 0.375, 0.125, 0.375, 0.09785, 0.375, 0.2568, 0.4375, 0.2568, 0.5, 0.2568, 0.5, 0.2636, 0.4375, 0.3125, 0.375, 0.3125, 0.375, 0.2636, 0.375, 0.9194, 0.4375, 0.9194, 0.4375, 0.9375, 0.375, 0.9375, 0.7437, 0.6522, 0.7437, 0.6522, 0.7437, 0.6522, 0.7545, 0.6522, 0.7545, 0.6522, 0.7545, 0.6522, 0.7545, 0.6522, 0.7437, 0.6522, 0.5451, 0.09785, 0.5903, 0.09785, 0.5903, 0.125, 0.5451, 0.125, 0.5451, 0.4955, 0.5903, 0.4955, 0.5903, 0.5, 0.5451, 0.5, 0.5451, 0.7336, 0.5903, 0.7336, 0.5903, 0.75, 0.5451, 0.75, 0.5451, 0.2334, 0.5903, 0.2334, 0.5903, 0.25, 0.5451, 0.25, 0.7589, 0.5708, 0.768, 0.5708, 0.7635, 0.5708, 0.7635, 0.5166, 0.768, 0.5166, 0.7589, 0.5166, 0.5451, 0.7813, 0.5903, 0.7813, 0.625, 0.7812, 0.625, 0.7969, 0.5, 0.7969, 0.4375, 0.7969, 0.4375, 0.7813, 0.5, 0.4955, 0.5451, 0.4955, 0.5451, 0.5, 0.5, 0.5, 0.5, 0.09785, 0.5451, 0.09785, 0.5451, 0.125, 0.5, 0.125, 0.5451, 0.1521, 0.5903, 0.1521, 0.5903, 0.2334, 0.5451, 0.2334, 0.5451, 0.1792, 0.7545, 0.5979, 0.7545, 0.6522, 0.7545, 0.6522, 0.7545, 0.5979, 0.625, 0.3939, 0.625, 0.3939, 0.625, 0.3939, 0.625, 0.3939, 0.7545, 0.6522, 0.75, 0.6522, 0.7437, 0.6522, 0.7437, 0.6522, 0.7545, 0.6522, 0.5451, 0.7545, 0.5903, 0.7545, 0.5903, 0.7813, 0.5451, 0.7813, 0.375, 0.7545, 0.4375, 0.7545, 0.4375, 0.7813, 0.375, 0.7812, 0.375, 0.4531, 0.4375, 0.4531, 0.4375, 0.4688, 0.375, 0.4688, 0.5903, 0.01638, 0.5903, 0.09785, 0.5451, 0.09785, 0.5451, 0.07069, 0.5451, 0.01638, 0.7437, 0.6522, 0.7437, 0.5979, 0.7437, 0.5979, 0.7437, 0.6522, 0.5, 0.9932, 0.5903, 0.9932, 0.5903, 1.0, 0.5451, 1.0, 0.5, 1.0, 0.375, 0.3125, 0.4375, 0.3125, 0.4375, 0.3306, 0.375, 0.3306, 0.1875, 0.7336, 0.2056, 0.7336, 0.2056, 0.75, 0.1875, 0.75, 0.625, 0.3661, 0.625, 0.3661, 0.625, 0.3661, 0.625, 0.3661, 0.1875, 0.5, 0.2056, 0.5, 0.2056, 0.5166, 0.1875, 0.5166, 0.4375, 0.3306, 0.625, 0.3306, 0.625, 0.357, 0.625, 0.3615, 0.625, 0.3615, 0.5, 0.3615, 0.4375, 0.3615, 0.4375, 0.357, 0.4375, 0.3543, 0.6875, 0.5166, 0.6875, 0.5166, 0.6875, 0.5166, 0.6875, 0.5166, 0.625, 0.3939, 0.625, 0.3875, 0.625, 0.3875, 0.625, 0.3939, 0.5, 0.5, 0.5451, 0.5, 0.5451, 0.5166, 0.5, 0.5166, 0.5, 0.1792, 0.5451, 0.1792, 0.5451, 0.2334, 0.5, 0.2334, 0.8682, 0.5166, 0.8614, 0.5166, 0.8125, 0.5166, 0.8125, 0.5166, 0.8682, 0.5166, 0.875, 0.5166, 0.875, 0.5166, 0.5451, 0.5, 0.5903, 0.5, 0.5903, 0.5166, 0.5451, 0.5166, 0.375, 0.1792, 0.4375, 0.1792, 0.4375, 0.2334, 0.375, 0.2334, 0.6295, 0.5166, 0.6295, 0.5708, 0.6295, 0.5708, 0.6295, 0.5166, 0.6295, 0.5708, 0.6295, 0.6793, 0.6295, 0.6793, 0.6295, 0.5708, 0.4375, 0.1792, 0.5, 0.1792, 0.5, 0.2334, 0.4375, 0.2334, 0.7589, 0.5166, 0.768, 0.5166, 0.768, 0.5166, 0.7545, 0.5166, 0.7589, 0.5166, 0.4375, 0.9194, 0.625, 0.9194, 0.625, 0.9375, 0.5, 0.9375, 0.4375, 0.9375, 0.7311, 0.7336, 0.7375, 0.7336, 0.7375, 0.7336, 0.7311, 0.7336, 0.6875, 0.5166, 0.6719, 0.5166, 0.6562, 0.5166, 0.6562, 0.5166, 0.6719, 0.5166, 0.6875, 0.5166, 0.5451, 0.75, 0.5451, 0.75, 0.5, 0.75, 0.5, 0.75, 0.1386, 0.5, 0.1875, 0.5, 0.1875, 0.5166, 0.1386, 0.5166, 0.232, 0.5, 0.3281, 0.5, 0.3438, 0.5, 0.3438, 0.5166, 0.3281, 0.5166, 0.2782, 0.5166, 0.2365, 0.5166, 0.232, 0.5166, 0.2293, 0.5166, 0.2293, 0.5, 0.3705, 0.5, 0.375, 0.5, 0.375, 0.5166, 0.3705, 0.5166, 0.5903, 0.5, 0.625, 0.5, 0.625, 0.5166, 0.5903, 0.5166, 0.625, 0.75, 0.625, 0.75, 0.5903, 0.75, 0.5903, 0.75, 0.625, 0.3875, 0.625, 0.3875, 0.625, 0.3939, 0.625, 0.3939, 0.625, 0.3939, 0.625, 0.4003, 0.625, 0.3813, 0.625, 0.3875, 0.625, 0.3875, 0.625, 0.3875, 0.625, 0.3939, 0.625, 0.3939, 0.625, 0.3939, 0.625, 0.4375, 0.625, 0.4375, 0.625, 0.4375, 0.625, 0.4531, 0.625, 0.4531, 0.5, 0.4531, 0.5, 0.3615, 0.625, 0.3615, 0.625, 0.3615, 0.625, 0.3661, 0.625, 0.3661, 0.625, 0.3661, 0.625, 0.3705, 0.625, 0.3813, 0.625, 0.3875, 0.1875, 0.6793, 0.2056, 0.6793, 0.2056, 0.7336, 0.1875, 0.7336, 0.6562, 0.5166, 0.6719, 0.5166, 0.6719, 0.5708, 0.6562, 0.5708, 0.6295, 0.5708, 0.6295, 0.5166, 0.7311, 0.6793, 0.7311, 0.6793, 0.7311, 0.7336, 0.7311, 0.7336, 0.625, 0.4955, 0.625, 0.4955, 0.625, 0.5, 0.625, 0.5, 0.6875, 0.7336, 0.7247, 0.7336, 0.7311, 0.7336, 0.7311, 0.7336, 0.6875, 0.7336, 0.5451, 0.0, 0.5903, 0.0, 0.5903, 0.01638, 0.5451, 0.01638, 0.375, 0.0, 0.4375, 0.0, 0.4375, 0.01638, 0.375, 0.01638, 0.7437, 0.5166, 0.7247, 0.5166, 0.7311, 0.5166, 0.7311, 0.5166, 0.7375, 0.5166, 0.7375, 0.5166, 0.6562, 0.5, 0.6719, 0.5, 0.6719, 0.5166, 0.6562, 0.5166, 0.6295, 0.5166, 0.6295, 0.5, 0.7589, 0.6793, 0.7589, 0.6793, 0.7589, 0.7336, 0.7589, 0.7336, 0.625, 0.5, 0.625, 0.5, 0.625, 0.5166, 0.625, 0.5166, 0.6875, 0.6793, 0.6875, 0.7336, 0.6875, 0.7336, 0.6875, 0.6793, 0.6719, 0.6793, 0.6875, 0.6793, 0.6875, 0.7336, 0.6719, 0.7336, 0.5, 0.8795, 0.5, 0.8885, 0.5, 0.893, 0.4375, 0.893, 0.4375, 0.8795, 0.1386, 0.6793, 0.1875, 0.6793, 0.1875, 0.7336, 0.1386, 0.7336, 0.625, 0.7336, 0.625, 0.5166, 0.625, 0.5166, 0.625, 0.7336, 0.625, 0.75, 0.625, 0.75, 0.8682, 0.6793, 0.875, 0.6793, 0.875, 0.7336, 0.8682, 0.7336, 0.3438, 0.5, 0.3705, 0.5, 0.3705, 0.5166, 0.3438, 0.5166, 0.7375, 0.5166, 0.7311, 0.5166, 0.7311, 0.5166, 0.7375, 0.5166, 0.3705, 0.5166, 0.375, 0.5166, 0.375, 0.5708, 0.3705, 0.5708, 0.3438, 0.5708, 0.3438, 0.5166, 0.5903, 0.75, 0.625, 0.75, 0.625, 0.7545, 0.5903, 0.7545, 0.4375, 0.75, 0.5, 0.75, 0.5, 0.7545, 0.4375, 0.7545, 0.375, 0.75, 0.4375, 0.75, 0.4375, 0.7545, 0.375, 0.7545, 0.5451, 0.75, 0.5903, 0.75, 0.5903, 0.7545, 0.5451, 0.7545, 0.5, 0.75, 0.5451, 0.75, 0.5451, 0.7545, 0.5, 0.7545, 0.5451, 0.4688, 0.5903, 0.4688, 0.5903, 0.4955, 0.5451, 0.4955, 0.375, 0.4688, 0.4375, 0.4688, 0.4375, 0.4955, 0.375, 0.4955, 0.3438, 0.7336, 0.3705, 0.7336, 0.3705, 0.75, 0.3438, 0.75, 0.8125, 0.6793, 0.8614, 0.6793, 0.8614, 0.7336, 0.8125, 0.7336, 0.1318, 0.6793, 0.1386, 0.6793, 0.1386, 0.7336, 0.1318, 0.7336, 0.1318, 0.5, 0.1386, 0.5, 0.1386, 0.5166, 0.1318, 0.5166, 0.625, 0.2334, 0.625, 0.2334, 0.625, 0.25, 0.5903, 0.25, 0.5903, 0.2334, 0.5903, 0.1521, 0.625, 0.1521, 0.625, 0.1792, 0.4375, 0.9375, 0.5, 0.9375, 0.5, 0.9864, 0.4375, 0.9864, 0.1318, 0.7336, 0.1386, 0.7336, 0.1386, 0.75, 0.1318, 0.75, 0.1318, 0.5979, 0.1386, 0.5979, 0.1386, 0.625, 0.1318, 0.625, 0.8125, 0.5166, 0.8614, 0.5166, 0.8614, 0.5708, 0.8125, 0.5708, 0.1318, 0.5166, 0.1386, 0.5166, 0.1386, 0.5708, 0.1318, 0.5708, 0.7944, 0.5166, 0.7635, 0.5166, 0.7635, 0.5166, 0.7944, 0.5166, 0.7589, 0.7336, 0.7589, 0.7336, 0.7589, 0.7336, 0.7589, 0.7336, 0.4375, 0.1521, 0.5, 0.1521, 0.5, 0.1792, 0.4375, 0.1792, 0.375, 0.1521, 0.4375, 0.1521, 0.4375, 0.1792, 0.375, 0.1792, 0.5, 0.1521, 0.5451, 0.1521, 0.5451, 0.1792, 0.5, 0.1792, 0.375, 0.5708, 0.375, 0.7336, 0.3705, 0.7336, 0.3705, 0.6793, 0.3705, 0.5708, 0.5, 0.3705, 0.625, 0.3705, 0.625, 0.3705, 0.625, 0.357, 0.4375, 0.357, 0.4375, 0.3705, 0.7311, 0.5166, 0.7311, 0.5166, 0.7311, 0.5708, 0.7311, 0.5708, 0.625, 0.5166, 0.625, 0.7336, 0.5903, 0.7336, 0.5903, 0.5166, 0.875, 0.0, 0.875, 0.25, 0.75, 0.25, 0.25, 0.25, 0.125, 0.25, 0.125, 0.0, 0.7589, 0.5166, 0.7589, 0.5166, 0.7589, 0.5708, 0.7589, 0.5708, 0.7375, 0.5166, 0.7375, 0.5166, 0.7437, 0.5166, 0.7545, 0.5166, 0.7589, 0.5166, 0.7589, 0.5166, 0.6875, 0.5166, 0.6875, 0.5708, 0.6875, 0.5708, 0.6875, 0.5166, 0.6719, 0.5166, 0.6875, 0.5166, 0.6875, 0.5708, 0.6719, 0.5708, 0.5, 0.4531, 0.625, 0.4531, 0.625, 0.4531, 0.625, 0.4687, 0.5903, 0.4688, 0.5451, 0.4688, 0.4375, 0.4688, 0.4375, 0.4531, 0.1386, 0.5166, 0.1875, 0.5166, 0.1875, 0.5708, 0.1386, 0.5708, 0.4375, 0.7545, 0.5, 0.7545, 0.5451, 0.7545, 0.5451, 0.7813, 0.4375, 0.7813, 0.8682, 0.5166, 0.875, 0.5166, 0.875, 0.5708, 0.8682, 0.5708, 0.7218, 0.5708, 0.7218, 0.6793, 0.6875, 0.6793, 0.6875, 0.625, 0.6875, 0.5708, 0.1318, 0.6522, 0.1386, 0.6522, 0.1386, 0.6793, 0.1318, 0.6793, 0.5903, 0.25, 0.625, 0.25, 0.625, 0.2568, 0.625, 0.3125, 0.5, 0.3125, 0.5, 0.2636, 0.5, 0.2568, 0.5903, 0.2568, 0.8682, 0.6522, 0.875, 0.6522, 0.875, 0.6793, 0.8682, 0.6793, 0.5, 0.8795, 0.625, 0.8795, 0.625, 0.8839, 0.625, 0.8839, 0.625, 0.8839, 0.625, 0.8885, 0.625, 0.8885, 0.5, 0.8885, 0.6875, 0.625, 0.6875, 0.6793, 0.6875, 0.6793, 0.6875, 0.6522, 0.6875, 0.625, 0.6719, 0.6522, 0.6875, 0.6522, 0.6875, 0.6793, 0.6719, 0.6793, 0.5, 0.25, 0.5451, 0.25, 0.5903, 0.25, 0.5903, 0.2568, 0.5, 0.2568, 0.5, 0.01638, 0.5451, 0.01638, 0.5451, 0.07069, 0.5, 0.07069, 0.375, 0.01638, 0.4375, 0.01638, 0.4375, 0.07069, 0.375, 0.07069, 0.4375, 0.01638, 0.5, 0.01638, 0.5, 0.07069, 0.4375, 0.07069, 0.125, 0.6522, 0.1318, 0.6522, 0.1318, 0.6793, 0.125, 0.6793, 0.8614, 0.5166, 0.8682, 0.5166, 0.8682, 0.5708, 0.8614, 0.5708, 0.125, 0.5166, 0.1318, 0.5166, 0.1318, 0.5708, 0.125, 0.5708, 0.125, 0.5979, 0.1318, 0.5979, 0.1318, 0.625, 0.125, 0.625, 0.7375, 0.5166, 0.7311, 0.5166, 0.7311, 0.5708, 0.7375, 0.5708, 0.4375, 0.25, 0.5, 0.25, 0.5, 0.2568, 0.4375, 0.2568, 0.375, 0.25, 0.4375, 0.25, 0.4375, 0.2568, 0.375, 0.2568, 0.125, 0.5, 0.1318, 0.5, 0.1318, 0.5166, 0.125, 0.5166, 0.125, 0.6793, 0.1318, 0.6793, 0.1318, 0.7336, 0.125, 0.7336, 0.8614, 0.6793, 0.8682, 0.6793, 0.8682, 0.7336, 0.8614, 0.7336, 0.625, 0.4375, 0.625, 0.4375, 0.625, 0.4375, 0.6562, 0.5979, 0.6562, 0.6793, 0.6295, 0.6793, 0.6295, 0.5708, 0.6562, 0.5708, 0.8682, 0.7336, 0.875, 0.7336, 0.875, 0.75, 0.8682, 0.75, 0.6719, 0.7336, 0.6875, 0.7336, 0.6875, 0.75, 0.6719, 0.75, 0.6875, 0.7336, 0.6875, 0.75, 0.6875, 0.75, 0.6875, 0.7336, 0.7311, 0.7336, 0.7375, 0.7336, 0.7375, 0.75, 0.7311, 0.75, 0.7589, 0.7336, 0.7589, 0.7336, 0.7589, 0.75, 0.7589, 0.75, 0.7635, 0.7336, 0.768, 0.7336, 0.768, 0.75, 0.7635, 0.75, 0.7589, 0.7336, 0.7635, 0.7336, 0.7635, 0.75, 0.7589, 0.75, 0.7311, 0.7336, 0.7311, 0.7336, 0.7311, 0.75, 0.7311, 0.75, 0.7375, 0.7336, 0.7437, 0.7336, 0.7437, 0.75, 0.7375, 0.75, 0.6295, 0.7336, 0.6562, 0.7336, 0.6562, 0.75, 0.6295, 0.75, 0.125, 0.75, 0.125, 1.0, 0.875, 1.0, 0.875, 0.75, 0.75, 0.75, 0.25, 0.75, 0.7375, 0.5, 0.7437, 0.5, 0.7437, 0.5166, 0.7375, 0.5166, 0.7311, 0.5, 0.7311, 0.5, 0.7311, 0.5166, 0.7311, 0.5166, 0.7589, 0.5, 0.7635, 0.5, 0.7635, 0.5166, 0.7589, 0.5166, 0.7635, 0.5, 0.768, 0.5, 0.768, 0.5166, 0.7635, 0.5166, 0.7589, 0.5, 0.7589, 0.5, 0.7589, 0.5166, 0.7589, 0.5166, 0.7311, 0.5, 0.7375, 0.5, 0.7375, 0.5166, 0.7311, 0.5166, 0.6875, 0.5, 0.6875, 0.5166, 0.6875, 0.5166, 0.6875, 0.5, 0.6719, 0.5, 0.6875, 0.5, 0.6875, 0.5166, 0.6719, 0.5166, 0.8682, 0.5, 0.875, 0.5, 0.875, 0.5166, 0.8682, 0.5166, 0.6295, 0.6793, 0.6295, 0.7336, 0.625, 0.7336, 0.625, 0.5166, 0.6295, 0.5166, 0.6295, 0.5708, 0.625, 0.5, 0.6295, 0.5, 0.6295, 0.5166, 0.625, 0.5166, 0.625, 0.7336, 0.6295, 0.7336, 0.6295, 0.75, 0.625, 0.75, 0.6562, 0.7336, 0.6719, 0.7336, 0.6875, 0.7336, 0.6875, 0.7336, 0.6719, 0.7336, 0.6562, 0.7336, 0.8125, 0.5166, 0.7944, 0.5166, 0.7944, 0.5166, 0.8125, 0.5166, 0.6295, 0.7336, 0.6562, 0.7336, 0.6562, 0.7336, 0.6295, 0.7336, 0.7944, 0.7336, 0.8125, 0.7336, 0.8125, 0.7336, 0.7944, 0.7336, 0.4375, 0.4688, 0.5451, 0.4688, 0.5451, 0.4955, 0.5, 0.4955, 0.4375, 0.4955, 0.625, 0.75, 0.625, 0.75, 0.625, 0.75, 0.6295, 0.6793, 0.6295, 0.7336, 0.6295, 0.7336, 0.6295, 0.6793, 0.7311, 0.7336, 0.7311, 0.7336, 0.7311, 0.7336, 0.7311, 0.7336, 0.5903, 0.75, 0.5903, 0.75, 0.5451, 0.75, 0.5451, 0.75, 0.7635, 0.5166, 0.7589, 0.5166, 0.7589, 0.5166, 0.7635, 0.5166, 0.625, 0.07069, 0.625, 0.09785, 0.5903, 0.09785, 0.5903, 0.01638, 0.5903, 0.0, 0.625, 0.0, 0.625, 0.01638, 0.625, 0.01638, 0.375, 0.3306, 0.4375, 0.3306, 0.4375, 0.3543, 0.4375, 0.357, 0.375, 0.357, 0.375, 0.3543, 0.5451, 0.5166, 0.5451, 0.7336, 0.5451, 0.75, 0.5, 0.75, 0.5, 0.7336, 0.5, 0.5166, 0.7589, 0.7336, 0.7635, 0.7336, 0.7635, 0.7336, 0.7589, 0.7336, 0.5, 0.2334, 0.5451, 0.2334, 0.5451, 0.25, 0.5, 0.25, 0.4375, 0.25, 0.4375, 0.2334, 0.625, 0.3661, 0.625, 0.3661, 0.625, 0.3661, 0.625, 0.3705, 0.625, 0.3705, 0.5, 0.3705, 0.5, 0.3615, 0.625, 0.3615, 0.625, 0.3615, 0.7635, 0.5708, 0.7635, 0.5166, 0.7944, 0.5166, 0.8125, 0.5166, 0.8125, 0.5708, 0.7635, 0.5166, 0.7635, 0.5166, 0.7635, 0.5166, 0.7635, 0.5166, 0.7635, 0.7336, 0.768, 0.7336, 0.768, 0.7336, 0.7635, 0.7336, 0.625, 0.8885, 0.625, 0.8885, 0.625, 0.8885, 0.625, 0.8885, 0.625, 0.8125, 0.625, 0.8125, 0.625, 0.8125, 0.625, 0.3875, 0.625, 0.3875, 0.625, 0.3875, 0.625, 0.3875, 0.7375, 0.5, 0.7375, 0.5, 0.7375, 0.5166, 0.7375, 0.5166, 0.7375, 0.7336, 0.7375, 0.7336, 0.7375, 0.75, 0.7375, 0.75, 0.7375, 0.5166, 0.7375, 0.5166, 0.7375, 0.5708, 0.7375, 0.5708, 0.7375, 0.6793, 0.7375, 0.6793, 0.7375, 0.7336, 0.7375, 0.7336, 0.7375, 0.7336, 0.7311, 0.7336, 0.7311, 0.7336, 0.7247, 0.7336, 0.7437, 0.7336, 0.7375, 0.7336, 0.7375, 0.7336, 0.7375, 0.7336, 0.7375, 0.7336, 0.7375, 0.7336, 0.7311, 0.5166, 0.7311, 0.5166, 0.7311, 0.5166, 0.7311, 0.5166, 0.7247, 0.5, 0.7311, 0.5, 0.7311, 0.5166, 0.7247, 0.5166, 0.7247, 0.7336, 0.7311, 0.7336, 0.7311, 0.75, 0.7247, 0.75, 0.625, 0.8561, 0.625, 0.8561, 0.625, 0.8561, 0.625, 0.8561, 0.7635, 0.7336, 0.7635, 0.7336, 0.7635, 0.7336, 0.7635, 0.7336, 0.768, 0.5166, 0.7635, 0.5166, 0.7635, 0.5166, 0.768, 0.5166, 0.7635, 0.5, 0.7635, 0.5, 0.7635, 0.5166, 0.7635, 0.5166, 0.7635, 0.7336, 0.7635, 0.7336, 0.7635, 0.75, 0.7635, 0.75, 0.7635, 0.5166, 0.7635, 0.5166, 0.7635, 0.5708, 0.7635, 0.5708, 0.7635, 0.6793, 0.7635, 0.6793, 0.7635, 0.7336, 0.7635, 0.7336, 0.625, 0.3615, 0.625, 0.3615, 0.625, 0.3615, 0.625, 0.3615, 0.2365, 0.5166, 0.2782, 0.5166, 0.2782, 0.5708, 0.2563, 0.5708, 0.2056, 0.5708, 0.2056, 0.5166, 0.2293, 0.5166, 0.232, 0.5166, 0.7589, 0.5166, 0.7589, 0.5166, 0.7589, 0.5166, 0.7589, 0.5166, 0.625, 0.8839, 0.625, 0.8839, 0.625, 0.8839, 0.625, 0.8839, 0.7545, 0.5, 0.7589, 0.5, 0.7589, 0.5166, 0.7545, 0.5166, 0.7545, 0.7336, 0.7589, 0.7336, 0.7589, 0.75, 0.7545, 0.75, 0.5903, 0.4688, 0.625, 0.4687, 0.625, 0.4955, 0.625, 0.4955, 0.5903, 0.4955, 0.125, 0.625, 0.1318, 0.625, 0.1318, 0.6522, 0.125, 0.6522, 0.875, 0.0, 1.0, 0.0, 1.0, 0.0, 0.875, 0.0, 0.125, 0.0, 0.0, 0.0, 0.0, 0.0, 0.125, 0.0, 0.8614, 0.7336, 0.8682, 0.7336, 0.875, 0.7336, 0.875, 0.7336, 0.8682, 0.7336, 0.8125, 0.7336, 0.8125, 0.7336, 0.6719, 0.625, 0.6719, 0.5979, 0.6719, 0.5979, 0.6719, 0.625, 0.8682, 0.625, 0.8682, 0.5979, 0.8682, 0.5979, 0.8682, 0.625, 0.1318, 0.625, 0.1386, 0.625, 0.1386, 0.6522, 0.1318, 0.6522, 0.5, 0.07069, 0.5451, 0.07069, 0.5451, 0.09785, 0.5, 0.09785, 0.125, 0.5708, 0.1318, 0.5708, 0.1318, 0.5979, 0.125, 0.5979, 0.5, 0.125, 0.5451, 0.125, 0.5451, 0.1521, 0.5, 0.1521, 0.5451, 0.125, 0.5903, 0.125, 0.5903, 0.1521, 0.5451, 0.1521, 0.375, 0.125, 0.4375, 0.125, 0.4375, 0.1521, 0.375, 0.1521, 0.4375, 0.125, 0.5, 0.125, 0.5, 0.1521, 0.4375, 0.1521, 0.5903, 0.1521, 0.5903, 0.125, 0.5903, 0.125, 0.5903, 0.1521, 0.1318, 0.5708, 0.1386, 0.5708, 0.1386, 0.5979, 0.1318, 0.5979, 0.7545, 0.6522, 0.7437, 0.6522, 0.7437, 0.5979, 0.7545, 0.5979, 0.768, 0.7336, 0.7635, 0.7336, 0.7635, 0.7336, 0.7944, 0.7336, 0.7944, 0.7336, 0.6719, 0.5708, 0.6875, 0.5708, 0.6875, 0.5979, 0.6719, 0.5979, 0.1875, 0.5708, 0.1875, 0.6793, 0.1386, 0.6793, 0.1386, 0.6522, 0.1386, 0.625, 0.1386, 0.5979, 0.1386, 0.5708, 0.8682, 0.5708, 0.875, 0.5708, 0.875, 0.5979, 0.8682, 0.5979, 0.6562, 0.5708, 0.6719, 0.5708, 0.6719, 0.5979, 0.6562, 0.5979, 0.375, 0.893, 0.4375, 0.893, 0.4375, 0.9194, 0.375, 0.9194, 0.6562, 0.7336, 0.6719, 0.7336, 0.6719, 0.75, 0.6562, 0.75, 0.8125, 0.7336, 0.8682, 0.7336, 0.8682, 0.75, 0.8125, 0.75, 0.7944, 0.75, 0.768, 0.75, 0.7635, 0.75, 0.7635, 0.7336, 0.768, 0.7336, 0.7944, 0.7336, 0.375, 0.7812, 0.4375, 0.7813, 0.4375, 0.7969, 0.375, 0.7969, 0.6719, 0.5979, 0.6875, 0.5979, 0.6875, 0.625, 0.6719, 0.625, 0.6719, 0.625, 0.6875, 0.625, 0.6875, 0.6522, 0.6719, 0.6522, 0.6719, 0.5979, 0.6875, 0.5979, 0.6875, 0.5979, 0.6719, 0.5979, 0.6875, 0.6522, 0.6719, 0.6522, 0.6719, 0.6522, 0.6875, 0.6522, 0.6875, 0.5979, 0.6875, 0.625, 0.6875, 0.625, 0.6875, 0.5979, 0.6719, 0.6522, 0.6719, 0.625, 0.6719, 0.625, 0.6719, 0.6522, 0.7437, 0.6522, 0.7437, 0.5979, 0.7437, 0.5979, 0.7437, 0.6522, 0.7545, 0.5979, 0.7545, 0.6522, 0.7545, 0.6522, 0.7545, 0.5979, 0.7437, 0.5979, 0.7437, 0.5979, 0.7437, 0.6522, 0.7437, 0.6522, 0.7545, 0.5979, 0.7545, 0.6522, 0.7545, 0.6522, 0.7545, 0.5979, 0.7437, 0.6522, 0.7437, 0.5979, 0.7437, 0.5979, 0.7437, 0.6522, 0.7545, 0.6522, 0.7545, 0.5979, 0.7545, 0.5979, 0.7545, 0.6522, 0.7437, 0.5979, 0.7437, 0.5979, 0.7437, 0.5979, 0.7437, 0.5979, 0.7545, 0.5979, 0.7545, 0.5979, 0.7545, 0.5979, 0.7545, 0.5979, 0.7545, 0.6522, 0.7545, 0.6522, 0.7545, 0.6522, 0.7545, 0.6522, 0.7437, 0.6522, 0.7437, 0.6522, 0.7437, 0.6522, 0.7437, 0.6522, 0.5903, 0.09785, 0.625, 0.09785, 0.625, 0.125, 0.5903, 0.125, 0.8682, 0.5979, 0.875, 0.5979, 0.875, 0.625, 0.8682, 0.625, 0.8682, 0.625, 0.875, 0.625, 0.875, 0.6522, 0.8682, 0.6522, 0.5903, 0.125, 0.625, 0.125, 0.625, 0.1521, 0.5903, 0.1521, 0.875, 0.6522, 0.8682, 0.6522, 0.8682, 0.6522, 0.875, 0.6522, 0.5903, 0.09785, 0.625, 0.09785, 0.625, 0.09785, 0.5903, 0.09785, 0.8682, 0.5979, 0.875, 0.5979, 0.875, 0.5979, 0.8682, 0.5979, 0.625, 0.1521, 0.5903, 0.1521, 0.5903, 0.1521, 0.625, 0.1521, 0.875, 0.75, 1.0, 0.75, 1.0, 1.0, 0.875, 1.0, 0.875, 0.25, 1.0, 0.25, 1.0, 0.5, 0.875, 0.5, 0.875, 0.5, 1.0, 0.5, 1.0, 0.75, 0.875, 0.75, 0.875, 0.0, 1.0, 0.0, 1.0, 0.25, 0.875, 0.25, 0.25, 0.25, 0.75, 0.25, 0.75, 0.5, 0.25, 0.5, 0.75, 0.5, 0.75, 0.25, 0.25, 0.25, 0.25, 0.5, 0.125, 0.25, 0.25, 0.25, 0.25, 0.5, 0.125, 0.5, 0.125, 0.5, 0.25, 0.5, 0.25, 0.75, 0.125, 0.75, 0.7545, 0.5979, 0.7545, 0.6522, 0.7545, 0.6522, 0.7545, 0.5979, 0.125, 0.75, 0.25, 0.75, 0.75, 0.75, 0.875, 0.75, 0.875, 1.0, 0.125, 1.0, 0.5, 0.3615, 0.5, 0.3705, 0.4375, 0.3705, 0.4375, 0.3615, 0.75, 0.5, 0.875, 0.5, 0.875, 0.75, 0.75, 0.75, 0.75, 0.25, 0.875, 0.25, 0.875, 0.5, 0.75, 0.5, 0.0, 0.0, 0.125, 0.0, 0.125, 0.25, 0.0, 0.25, 0.0, 0.5, 0.125, 0.5, 0.125, 0.75, 0.0, 0.75, 0.0, 0.25, 0.125, 0.25, 0.125, 0.5, 0.0, 0.5, 0.0, 0.75, 0.125, 0.75, 0.125, 1.0, 0.0, 1.0, 0.7545, 0.5979, 0.7437, 0.5979, 0.7437, 0.5979, 0.7437, 0.5979, 0.7437, 0.5979, 0.7545, 0.5979, 0.7545, 0.5979, 0.7545, 0.5979, 0.125, 0.0, 0.125, 0.25, 0.25, 0.25, 0.75, 0.25, 0.875, 0.25, 0.875, 0.0, 0.5, 0.5166, 0.5, 0.7336, 0.5, 0.75, 0.4375, 0.75, 0.4375, 0.7336, 0.4375, 0.5, 0.5, 0.5, 0.625, 0.3661, 0.625, 0.3615, 0.625, 0.3615, 0.625, 0.3661, 0.6875, 0.5708, 0.6875, 0.625, 0.6875, 0.625, 0.6875, 0.5979, 0.6875, 0.5708, 0.7437, 0.5979, 0.7437, 0.6522, 0.7437, 0.6522, 0.7437, 0.5979, 0.625, 0.8885, 0.625, 0.8839, 0.625, 0.8839, 0.625, 0.8885, 0.625, 0.3661, 0.625, 0.3661, 0.625, 0.3661, 0.625, 0.3661, 0.6562, 0.6793, 0.6719, 0.6793, 0.6719, 0.7336, 0.6562, 0.7336, 0.6295, 0.7336, 0.6295, 0.6793, 0.7437, 0.5, 0.7545, 0.5, 0.7545, 0.5166, 0.7437, 0.5166, 0.7589, 0.6793, 0.7589, 0.6793, 0.7589, 0.7336, 0.7589, 0.7336, 0.7589, 0.7336, 0.7589, 0.7336, 0.7589, 0.7336, 0.7589, 0.7336, 0.7635, 0.7336, 0.7635, 0.6793, 0.8125, 0.6793, 0.8125, 0.7336, 0.7944, 0.7336, 0.75, 0.5708, 0.7589, 0.5708, 0.7589, 0.5708, 0.7589, 0.5166, 0.7635, 0.5166, 0.7635, 0.5708, 0.7635, 0.5708, 0.768, 0.5708, 0.7589, 0.5708, 0.7589, 0.5708, 0.7589, 0.5166, 0.7635, 0.5166, 0.7635, 0.5708, 0.7635, 0.5708, 0.8125, 0.5708, 0.8614, 0.5708, 0.8682, 0.5708, 0.8682, 0.5979, 0.8682, 0.625, 0.8682, 0.6522, 0.8682, 0.6793, 0.8614, 0.6793, 0.8125, 0.6793, 0.7635, 0.6793, 0.7635, 0.6793, 0.7635, 0.7336, 0.7589, 0.7336, 0.7589, 0.6793, 0.7589, 0.6793, 0.7635, 0.6793, 0.7635, 0.6793, 0.7635, 0.7336, 0.7589, 0.7336, 0.7589, 0.6793, 0.7589, 0.6793, 0.75, 0.6793, 0.75, 0.6522, 0.7545, 0.6522, 0.7545, 0.5979, 0.75, 0.5979, 0.7589, 0.5166, 0.7589, 0.5166, 0.7589, 0.5708, 0.7589, 0.5708, 0.7589, 0.7336, 0.7589, 0.7336, 0.7589, 0.75, 0.7589, 0.75, 0.4375, 0.7336, 0.375, 0.7336, 0.375, 0.5708, 0.375, 0.5166, 0.375, 0.5, 0.4375, 0.5, 0.7589, 0.7336, 0.7635, 0.7336, 0.7635, 0.75, 0.7589, 0.75, 0.7589, 0.5, 0.7635, 0.5, 0.7635, 0.5166, 0.7589, 0.5166, 0.6562, 0.5979, 0.6719, 0.5979, 0.6719, 0.625, 0.6719, 0.6522, 0.6719, 0.6793, 0.6562, 0.6793, 0.7589, 0.5, 0.7589, 0.5, 0.7589, 0.5166, 0.7589, 0.5166, 0.5, 0.8795, 0.5, 0.893, 0.625, 0.893, 0.625, 0.8795, 0.7635, 0.5166, 0.7589, 0.5166, 0.7589, 0.5166, 0.7635, 0.5166, 0.7589, 0.7336, 0.7635, 0.7336, 0.7635, 0.7336, 0.7589, 0.7336, 0.7635, 0.5166, 0.7635, 0.5166, 0.7635, 0.5166, 0.7635, 0.5166, 0.3281, 0.5166, 0.3438, 0.5166, 0.3438, 0.5708, 0.3281, 0.5708, 0.2782, 0.5708, 0.2782, 0.5166, 0.625, 0.8885, 0.625, 0.8885, 0.625, 0.8885, 0.625, 0.8885, 0.2563, 0.5708, 0.2782, 0.5708, 0.3281, 0.5708, 0.3438, 0.5708, 0.3705, 0.5708, 0.3705, 0.6793, 0.2782, 0.6793, 0.232, 0.6793, 0.2293, 0.6793, 0.2056, 0.6793, 0.1875, 0.6793, 0.1875, 0.5708, 0.1875, 0.5166, 0.2056, 0.5166, 0.2056, 0.5708, 0.7635, 0.7336, 0.7635, 0.7336, 0.7635, 0.7336, 0.7635, 0.7336, 0.7635, 0.5, 0.7635, 0.5, 0.7635, 0.5166, 0.7635, 0.5166, 0.7635, 0.7336, 0.7635, 0.7336, 0.7635, 0.75, 0.7635, 0.75, 0.7635, 0.5166, 0.7635, 0.5166, 0.7635, 0.5708, 0.7635, 0.5708, 0.625, 0.3125, 0.625, 0.3306, 0.4375, 0.3306, 0.4375, 0.3125, 0.5, 0.3125, 0.7635, 0.6793, 0.7635, 0.6793, 0.7635, 0.7336, 0.7635, 0.7336, 0.625, 0.3615, 0.625, 0.3615, 0.625, 0.3615, 0.625, 0.3615, 0.7375, 0.7336, 0.7589, 0.7336, 0.7589, 0.7336, 0.7545, 0.7336, 0.7437, 0.7336, 0.7375, 0.7336, 0.125, 0.7336, 0.1318, 0.7336, 0.375, 0.9932, 0.4375, 0.9932, 0.4375, 1.0, 0.125, 0.75, 0.75, 0.6793, 0.7589, 0.6793, 0.7589, 0.7336, 0.7375, 0.7336, 0.7375, 0.6793, 0.7311, 0.6793, 0.7311, 0.6793, 0.7437, 0.6793, 0.7375, 0.6793, 0.7375, 0.6793, 0.7375, 0.7336, 0.7311, 0.7336, 0.7311, 0.6793, 0.7311, 0.6793, 0.7247, 0.6793, 0.7218, 0.6793, 0.7218, 0.5708, 0.7247, 0.5708, 0.7311, 0.5708, 0.7311, 0.5708, 0.7311, 0.5166, 0.7375, 0.5166, 0.7375, 0.5708, 0.7375, 0.5708, 0.7311, 0.5708, 0.7311, 0.5708, 0.7311, 0.5166, 0.7375, 0.5166, 0.7375, 0.5708, 0.7375, 0.5708, 0.75, 0.5708, 0.75, 0.5979, 0.7437, 0.5979, 0.7437, 0.6522, 0.75, 0.6522, 0.75, 0.6793, 0.7375, 0.6793, 0.7375, 0.6793, 0.7375, 0.7336, 0.7311, 0.7336, 0.7589, 0.5166, 0.7589, 0.5166, 0.7589, 0.5166, 0.7589, 0.5166, 0.625, 0.8839, 0.625, 0.8839, 0.625, 0.8839, 0.625, 0.8839, 0.7545, 0.5, 0.7589, 0.5, 0.7589, 0.5166, 0.7545, 0.5166, 0.7545, 0.7336, 0.7589, 0.7336, 0.7589, 0.75, 0.7545, 0.75, 0.7545, 0.7336, 0.768, 0.7336, 0.7635, 0.7336, 0.7635, 0.6793, 0.7589, 0.6793, 0.7589, 0.7336, 0.7545, 0.7336, 0.7589, 0.7336, 0.7589, 0.7336, 0.7545, 0.7336, 0.7375, 0.5166, 0.7589, 0.5166, 0.7589, 0.5708, 0.75, 0.5708, 0.7375, 0.5708, 0.25, 0.75, 0.75, 0.75, 0.75, 0.5, 0.25, 0.5, 0.4375, 0.357, 0.625, 0.357, 0.625, 0.3615, 0.625, 0.3615, 0.5, 0.3615, 0.4375, 0.3615, 0.2056, 0.6793, 0.2293, 0.6793, 0.2293, 0.7336, 0.2056, 0.7336, 0.2056, 0.5, 0.2293, 0.5, 0.2293, 0.5166, 0.2056, 0.5166, 0.7545, 0.5, 0.7545, 0.5166, 0.768, 0.5166, 0.768, 0.5, 0.7545, 0.7336, 0.7545, 0.7336, 0.768, 0.7336, 0.768, 0.7336, 0.7545, 0.7336, 0.7545, 0.75, 0.768, 0.75, 0.768, 0.7336, 0.625, 0.7545, 0.625, 0.7812, 0.5903, 0.7813, 0.5903, 0.7545, 0.625, 0.7545, 0.625, 0.75, 0.625, 0.75, 0.625, 0.75, 0.5, 0.8795, 0.4375, 0.8795, 0.4375, 0.893, 0.5, 0.893, 0.4375, 0.8795, 0.375, 0.8795, 0.375, 0.893, 0.4375, 0.893, 0.4375, 0.3615, 0.4375, 0.4531, 0.375, 0.4531, 0.375, 0.357, 0.4375, 0.357, 0.4375, 0.3615, 0.4375, 0.3705, 0.4375, 0.357, 0.4375, 0.8795, 0.4375, 0.893, 0.375, 0.893, 0.375, 0.8795, 0.5, 0.8885, 0.625, 0.8885, 0.625, 0.8885, 0.625, 0.893, 0.5, 0.893, 0.7375, 0.5166, 0.7375, 0.5166, 0.7375, 0.5166, 0.7375, 0.5166, 0.625, 0.8625, 0.625, 0.8625, 0.625, 0.8625, 0.4375, 0.7969, 0.4375, 0.8885, 0.375, 0.8885, 0.375, 0.7969, 0.5, 0.8885, 0.4375, 0.8885, 0.4375, 0.7969, 0.5, 0.7969, 0.625, 0.3939, 0.625, 0.3939, 0.625, 0.3939, 0.625, 0.3939, 0.625, 0.3939, 0.625, 0.3875, 0.625, 0.3875, 0.625, 0.3939, 0.7311, 0.7336, 0.7375, 0.7336, 0.7375, 0.7336, 0.7311, 0.7336, 0.4375, 0.9194, 0.4375, 0.893, 0.5, 0.893, 0.5, 0.8885, 0.625, 0.8885, 0.625, 0.8885, 0.625, 0.893, 0.625, 0.9194, 0.6875, 0.5166, 0.7247, 0.5166, 0.7247, 0.5708, 0.7218, 0.5708, 0.6875, 0.5708, 0.7311, 0.6793, 0.7311, 0.6793, 0.7311, 0.7336, 0.7311, 0.7336, 0.7375, 0.5166, 0.7311, 0.5166, 0.7311, 0.5166, 0.7375, 0.5166, 0.7437, 0.6793, 0.7311, 0.6793, 0.7311, 0.7336, 0.7375, 0.7336, 0.7375, 0.6793, 0.7311, 0.5166, 0.7311, 0.5166, 0.7311, 0.5708, 0.7311, 0.5708, 0.8125, 0.5, 0.8682, 0.5, 0.8682, 0.5166, 0.8125, 0.5166, 0.7944, 0.5166, 0.7635, 0.5166, 0.7635, 0.5, 0.768, 0.5, 0.7944, 0.5, 0.7437, 0.6522, 0.7437, 0.5979, 0.7437, 0.5979, 0.7437, 0.6522, 0.7311, 0.7336, 0.7375, 0.7336, 0.7375, 0.75, 0.7311, 0.75, 0.7311, 0.7336, 0.7311, 0.7336, 0.7311, 0.75, 0.7311, 0.75, 0.7375, 0.7336, 0.7437, 0.7336, 0.7437, 0.75, 0.7375, 0.75, 0.7375, 0.5, 0.7437, 0.5, 0.7437, 0.5166, 0.7375, 0.5166, 0.7311, 0.5, 0.7311, 0.5, 0.7311, 0.5166, 0.7311, 0.5166, 0.7311, 0.5, 0.7375, 0.5, 0.7375, 0.5166, 0.7311, 0.5166, 0.7311, 0.7336, 0.7311, 0.7336, 0.7311, 0.7336, 0.7311, 0.7336, 0.625, 0.8839, 0.625, 0.8839, 0.625, 0.8839, 0.625, 0.8885, 0.625, 0.8885, 0.625, 0.8885, 0.5, 0.8885, 0.5, 0.7969, 0.625, 0.7969, 0.625, 0.8125, 0.625, 0.8125, 0.625, 0.8125, 0.625, 0.8561, 0.625, 0.8561, 0.625, 0.8561, 0.625, 0.8561, 0.625, 0.8625, 0.625, 0.8625, 0.625, 0.8625, 0.625, 0.8687, 0.625, 0.8497, 0.625, 0.8561, 0.625, 0.8561, 0.625, 0.8561, 0.625, 0.8561, 0.625, 0.8625, 0.625, 0.8625, 0.625, 0.8625, 0.625, 0.8687, 0.625, 0.8795, 0.625, 0.8839, 0.625, 0.3875, 0.625, 0.3875, 0.625, 0.3875, 0.625, 0.3875, 0.7375, 0.5, 0.7375, 0.5, 0.7375, 0.5166, 0.7375, 0.5166, 0.7375, 0.7336, 0.7375, 0.7336, 0.7375, 0.75, 0.7375, 0.75, 0.7375, 0.5166, 0.7375, 0.5166, 0.7375, 0.5708, 0.7375, 0.5708, 0.232, 0.6793, 0.2782, 0.6793, 0.2782, 0.7336, 0.2365, 0.7336, 0.232, 0.7336, 0.2293, 0.7336, 0.2293, 0.6793, 0.7375, 0.6793, 0.7375, 0.6793, 0.7375, 0.7336, 0.7375, 0.7336, 0.5, 0.3615, 0.5, 0.4531, 0.4375, 0.4531, 0.4375, 0.3615, 0.7375, 0.7336, 0.7375, 0.7336, 0.7375, 0.7336, 0.7375, 0.7336, 0.7311, 0.5166, 0.7311, 0.5166, 0.7311, 0.5166, 0.7311, 0.5166, 0.7247, 0.5166, 0.7311, 0.5166, 0.7311, 0.5708, 0.7247, 0.5708, 0.7247, 0.6793, 0.7311, 0.6793, 0.7311, 0.7336, 0.7247, 0.7336, 0.625, 0.8561, 0.625, 0.8561, 0.625, 0.8561, 0.625, 0.8561, 0.6875, 0.5166, 0.7311, 0.5166, 0.7311, 0.5166, 0.7247, 0.5166, 0.6875, 0.5166, 0.7545, 0.7336, 0.7545, 0.75, 0.7437, 0.75, 0.7437, 0.7336, 0.6875, 0.5, 0.7311, 0.5, 0.7311, 0.5166, 0.6875, 0.5166, 0.6875, 0.7336, 0.7311, 0.7336, 0.7311, 0.75, 0.6875, 0.75, 0.7218, 0.6793, 0.7247, 0.6793, 0.7247, 0.7336, 0.6875, 0.7336, 0.6875, 0.6793, 0.7437, 0.5166, 0.7437, 0.5, 0.7247, 0.5, 0.7247, 0.5166, 0.7545, 0.5979, 0.7545, 0.6522, 0.7545, 0.6522, 0.7545, 0.5979, 0.7437, 0.5979, 0.75, 0.5979, 0.7545, 0.5979, 0.7545, 0.5979, 0.7437, 0.5979, 0.4375, 0.9864, 0.5, 0.9864, 0.5, 0.9932, 0.4375, 0.9932, 0.375, 0.9932, 0.375, 0.9864, 0.375, 0.9375, 0.4375, 0.9375, 0.875, 0.75, 0.875, 1.0, 1.0, 1.0, 1.0, 0.75, 0.875, 0.25, 0.875, 0.5, 1.0, 0.5, 1.0, 0.25, 0.875, 0.5, 0.875, 0.75, 1.0, 0.75, 1.0, 0.5, 0.875, 0.0, 0.875, 0.25, 1.0, 0.25, 1.0, 0.0, 0.75, 0.5, 0.75, 0.75, 0.25, 0.75, 0.25, 0.5, 0.125, 0.25, 0.125, 0.5, 0.25, 0.5, 0.25, 0.25, 0.125, 0.5, 0.125, 0.75, 0.25, 0.75, 0.25, 0.5, 0.5903, 0.5166, 0.5903, 0.7336, 0.5451, 0.7336, 0.5451, 0.5166, 0.75, 0.5, 0.75, 0.75, 0.875, 0.75, 0.875, 0.5, 0.75, 0.25, 0.75, 0.5, 0.875, 0.5, 0.875, 0.25, 0.0, 0.0, 0.0, 0.25, 0.125, 0.25, 0.125, 0.0, 0.0, 0.5, 0.0, 0.75, 0.125, 0.75, 0.125, 0.5, 0.0, 0.25, 0.0, 0.5, 0.125, 0.5, 0.125, 0.25, 0.0, 0.75, 0.0, 1.0, 0.125, 1.0, 0.125, 0.75, 0.0, 0.75, 0.0, 0.5, 0.0, 0.25, 0.0, 0.0, 0.0, 0.0, 0.0, 0.25, 0.0, 0.5, 0.0, 0.75, 0.0, 1.0, 0.0, 1.0, 0.875, 1.0, 0.125, 1.0, 0.0, 1.0, 0.0, 1.0, 0.125, 1.0, 0.875, 1.0, 1.0, 1.0, 1.0, 1.0, 1.0, 0.75, 1.0, 1.0, 1.0, 1.0, 1.0, 0.75, 1.0, 0.5, 1.0, 0.25, 1.0, 0.0, 1.0, 0.0, 1.0, 0.25, 1.0, 0.5])
me_cube.materials.append(mat_sail)
me_cube.materials.append(mat_wood)
me_cube.use_remesh_preserve_volume = False
me_cube.use_remesh_preserve_attributes = False
me_cube.use_mirror_vertex_groups = False
me_cube.update()

# ---- objects
ob_cube = bpy.data.objects.new('Cube', me_cube)
ob_light = bpy.data.objects.new('Light', light_light)
ob_camera = bpy.data.objects.new('Camera', cam_camera)

# ---- transforms, parenting, visibility, modifiers, constraints
ob_cube.location = (0.0, 0.0, 0.0)
ob_cube.lock_rotations_4d = False
ob_cube.empty_display_type = 'ARROWS'
ob_cube.lineart.crease_threshold = 0.0
_m = ob_cube.modifiers.new('Auto Smooth', 'NODES')
_m.node_group = ng_auto_smooth
_gi = [s.identifier for s in ng_auto_smooth.interface.items_tree if s.item_type == 'SOCKET' and s.in_out == 'INPUT']
_m[_gi[1]] = 0.5236  # Angle
ob_light.location = (4.076, 1.005, 5.904)
ob_light.rotation_euler = (0.6503, 0.05522, 1.866)
ob_light.lock_rotations_4d = False
ob_light.empty_display_type = 'ARROWS'
ob_light.color = (0.0, 0.0, 0.0, 0.0)
ob_light.lineart.crease_threshold = 0.0
ob_camera.location = (7.359, -6.926, 4.958)
ob_camera.rotation_euler = (1.109, 0.0, 0.8149)
ob_camera.lock_rotations_4d = False
ob_camera.empty_display_type = 'ARROWS'
ob_camera.color = (0.0, 0.0, 0.0, 0.0)
ob_camera.display_type = 'WIRE'
ob_camera.lineart.crease_threshold = 0.0

# ---- collection membership
col_collection.objects.link(ob_cube)
col_collection.objects.link(ob_light)
col_collection.objects.link(ob_camera)

# ---- scene / render settings (as saved in the file)
scene.camera = ob_camera
scene.frame_start = 1; scene.frame_end = 250; scene.frame_set(1)
scene.render.engine = 'BLENDER_EEVEE_NEXT'
scene.cycles.sampling_pattern = 'TABULATED_SOBOL'
scene.cycles.use_light_tree = False
scene.view_settings.view_transform = 'Filmic'
bpy.context.view_layer.update()
